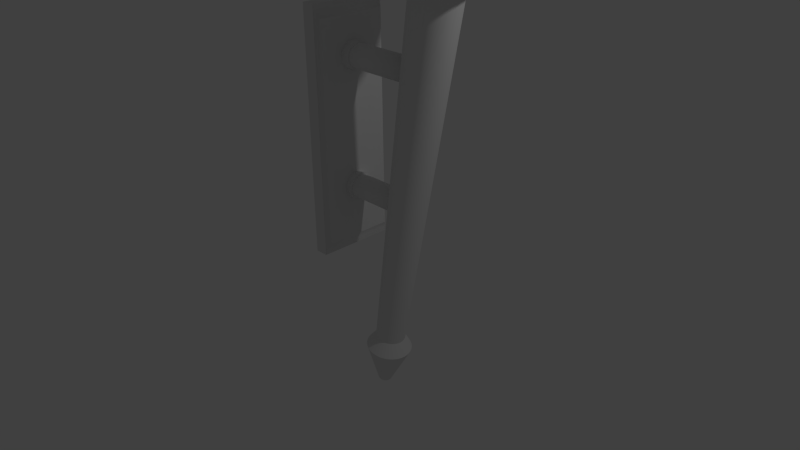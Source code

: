 # Source: wall_sconce.blend  (saved by Blender 2.76.0; exported with 4.5.12 LTS)
import bpy
from mathutils import Matrix  # noqa: F401  (used for matrix-valued properties, if any)

bpy.ops.wm.read_factory_settings(use_empty=True)
scene = bpy.context.scene
scene.name = 'Scene'

# ---- collections
col_collection_1 = bpy.data.collections.new('Collection 1'); scene.collection.children.link(col_collection_1)

# ---- materials (node trees are filled in below, after node groups)
mat_material = bpy.data.materials.new('Material')
mat_material.alpha_threshold = 0.0
mat_material.use_transparent_shadow = False
mat_material.roughness = 0.5
mat_material.line_color = (0.0, 0.0, 0.0, 1.0)

# ---- node groups
ng_auto_smooth = bpy.data.node_groups.new('Auto Smooth', 'GeometryNodeTree')
_s = ng_auto_smooth.interface.new_socket(name='Geometry', in_out='OUTPUT', socket_type='NodeSocketGeometry')
_s = ng_auto_smooth.interface.new_socket(name='Geometry', in_out='INPUT', socket_type='NodeSocketGeometry')
_s = ng_auto_smooth.interface.new_socket(name='Angle', in_out='INPUT', socket_type='NodeSocketFloat')
_s.subtype = 'ANGLE'
_s.min_value = 0.0
_s.max_value = 3.142
ng_auto_smooth.is_modifier = True
_N = ng_auto_smooth.nodes; _L = ng_auto_smooth.links
n0 = _N.new('NodeGroupOutput'); n0.name = 'Group Output'; n0.location = (480, -100)
n1 = _N.new('NodeGroupInput'); n1.name = 'Group Input'; n1.location = (-420, -300)
n2 = _N.new('NodeGroupInput'); n2.name = 'Group Input.001'; n2.location = (-60, -100)
n3 = _N.new('GeometryNodeSetShadeSmooth'); n3.name = 'Set Shade Smooth'; n3.location = (120, -100)
n3.domain = 'EDGE'
n4 = _N.new('GeometryNodeSetShadeSmooth'); n4.name = 'Set Shade Smooth.001'; n4.location = (300, -100)
n5 = _N.new('GeometryNodeInputMeshEdgeAngle'); n5.name = 'Edge Angle'; n5.location = (-420, -220)
n6 = _N.new('GeometryNodeInputEdgeSmooth'); n6.name = 'Is Edge Smooth'; n6.location = (-60, -160)
n7 = _N.new('GeometryNodeInputShadeSmooth'); n7.name = 'Is Face Smooth'; n7.location = (-240, -340)
n8 = _N.new('FunctionNodeBooleanMath'); n8.name = 'Boolean Math'; n8.location = (-60, -220)
n9 = _N.new('FunctionNodeCompare'); n9.name = 'Compare'; n9.location = (-240, -180)
n9.operation = 'LESS_EQUAL'
_L.new(n5.outputs[0], n9.inputs[0])
_L.new(n4.outputs[0], n0.inputs[0])
_L.new(n1.outputs[1], n9.inputs[1])
_L.new(n9.outputs[0], n8.inputs[0])
_L.new(n7.outputs[0], n8.inputs[1])
_L.new(n2.outputs[0], n3.inputs[0])
_L.new(n6.outputs[0], n3.inputs[1])
_L.new(n3.outputs[0], n4.inputs[0])
_L.new(n8.outputs[0], n3.inputs[2])
n0.is_active_output = True

# ---- material node trees

# ---- world
world_world = bpy.data.worlds.new('World'); scene.world = world_world
world_world.color = (0.05088, 0.05088, 0.05088)
world_world.use_sun_shadow = False
world_world.sun_shadow_jitter_overblur = 0.0
world_world.cycles.sampling_method = 'MANUAL'
world_world.cycles.sample_map_resolution = 256

# ---- cameras
cam_camera = bpy.data.cameras.new('Camera')
cam_camera.clip_end = 100.0
cam_camera.lens = 35.0
cam_camera.sensor_width = 32.0
cam_camera.sensor_height = 18.0
cam_camera.ortho_scale = 7.314
cam_camera.dof.focus_distance = 0.0
cam_camera.dof.aperture_fstop = 128.0

# ---- lights
light_lamp = bpy.data.lights.new('Lamp', 'POINT')
light_lamp.transmission_factor = 0.0
light_lamp.cutoff_distance = 30.0
light_lamp.energy = 100.0
light_lamp.shadow_buffer_clip_start = 1.001
light_lamp.shadow_soft_size = 0.1
light_lamp.shadow_maximum_resolution = 0.006
light_lamp.use_absolute_resolution = True
light_lamp.cycles.use_multiple_importance_sampling = False

# ---- meshes
me_cube = bpy.data.meshes.new('Cube')
me_cube.from_pydata([(0.004979, 0.5057, -1.586), (0.004979, -0.5057, -1.586), (-0.1703, -0.5057, -1.586), (-0.1703, 0.5057, -1.586), (0.004979, 0.5057, 1.586), (0.004978, -0.5057, 1.586), (-0.1703, -0.5057, 1.586), (-0.1703, 0.5057, 1.586), (0.672, 0.2942, -2.898), (0.6144, 0.3, -2.888), (0.6441, 0.1934, -2.719), (1.504, 0.3127, 2.159), (0.6813, 0.1897, -2.726), (1.564, 0.3067, 2.149), (0.717, 0.1787, -2.732), (1.622, 0.2889, 2.138), (0.7499, 0.1608, -2.738), (1.675, 0.26, 2.129), (0.7788, 0.1368, -2.743), (1.722, 0.2211, 2.121), (0.8025, 0.1075, -2.747), (1.76, 0.1737, 2.114), (0.8201, 0.07402, -2.75), (1.789, 0.1197, 2.109), (0.8309, 0.03774, -2.752), (1.806, 0.061, 2.106), (0.8346, 2.577e-07, -2.753), (1.812, 2.309e-07, 2.105), (0.8309, -0.03774, -2.752), (1.806, -0.061, 2.106), (0.8201, -0.07402, -2.75), (1.789, -0.1197, 2.109), (0.8025, -0.1075, -2.747), (1.76, -0.1737, 2.114), (0.7788, -0.1368, -2.743), (1.722, -0.2211, 2.121), (0.7499, -0.1608, -2.738), (1.675, -0.26, 2.129), (0.717, -0.1787, -2.732), (1.622, -0.2889, 2.138), (0.6813, -0.1897, -2.726), (1.564, -0.3067, 2.149), (0.6441, -0.1934, -2.719), (1.504, -0.3127, 2.159), (0.6069, -0.1897, -2.713), (1.444, -0.3067, 2.17), (0.5712, -0.1787, -2.706), (1.386, -0.2889, 2.18), (0.5383, -0.1608, -2.701), (1.333, -0.26, 2.189), (0.5094, -0.1368, -2.696), (1.287, -0.2211, 2.197), (0.4857, -0.1075, -2.691), (1.248, -0.1737, 2.204), (0.4681, -0.07402, -2.688), (1.22, -0.1197, 2.209), (0.4573, -0.03774, -2.686), (1.202, -0.061, 2.212), (0.4536, 4.298e-07, -2.686), (1.196, 5.093e-07, 2.213), (0.4573, 0.03774, -2.686), (1.202, 0.061, 2.212), (0.4681, 0.07402, -2.688), (1.22, 0.1197, 2.209), (0.4857, 0.1075, -2.691), (1.248, 0.1737, 2.204), (0.5094, 0.1368, -2.696), (1.287, 0.2211, 2.197), (0.5383, 0.1608, -2.701), (1.333, 0.26, 2.189), (0.5712, 0.1787, -2.706), (1.386, 0.2889, 2.18), (0.6069, 0.1897, -2.713), (1.444, 0.3067, 2.17), (0.7274, 0.2771, -2.908), (0.7785, 0.2494, -2.917), (0.8233, 0.2121, -2.925), (0.86, 0.1666, -2.931), (0.8873, 0.1148, -2.936), (0.9041, 0.05852, -2.939), (0.9098, 2.337e-07, -2.94), (0.9041, -0.05852, -2.939), (0.8873, -0.1148, -2.936), (0.86, -0.1666, -2.931), (0.8233, -0.2121, -2.925), (0.7785, -0.2494, -2.917), (0.7274, -0.2771, -2.908), (0.672, -0.2942, -2.898), (0.6144, -0.3, -2.888), (0.5568, -0.2942, -2.878), (0.5014, -0.2771, -2.868), (0.4503, -0.2494, -2.859), (0.4055, -0.2121, -2.851), (0.3688, -0.1666, -2.845), (0.3415, -0.1148, -2.84), (0.3247, -0.05852, -2.837), (0.319, 5.007e-07, -2.836), (0.3247, 0.05852, -2.837), (0.3415, 0.1148, -2.84), (0.3688, 0.1666, -2.845), (0.4055, 0.2121, -2.851), (0.4503, 0.2494, -2.859), (0.5014, 0.2771, -2.868), (0.5568, 0.2942, -2.878), (0.4974, 0.08565, -3.453), (0.5141, 0.08733, -3.456), (0.4812, 0.08068, -3.451), (0.4664, 0.07261, -3.448), (0.4533, 0.06175, -3.446), (0.4426, 0.04852, -3.444), (0.4347, 0.03342, -3.442), (0.4298, 0.01704, -3.442), (0.4281, 3.626e-07, -3.441), (0.4298, -0.01704, -3.442), (0.4347, -0.03342, -3.442), (0.4426, -0.04852, -3.444), (0.4533, -0.06175, -3.446), (0.4664, -0.07261, -3.448), (0.4812, -0.08068, -3.451), (0.4974, -0.08565, -3.453), (0.5141, -0.08733, -3.456), (0.5309, -0.08565, -3.459), (0.5471, -0.08068, -3.462), (0.5619, -0.07261, -3.465), (0.575, -0.06175, -3.467), (0.5857, -0.04852, -3.469), (0.5936, -0.03342, -3.47), (0.5985, -0.01704, -3.471), (0.6001, 2.849e-07, -3.472), (0.5985, 0.01704, -3.471), (0.5936, 0.03342, -3.47), (0.5857, 0.04852, -3.469), (0.575, 0.06175, -3.467), (0.5619, 0.07261, -3.465), (0.5471, 0.08068, -3.462), (0.5309, 0.08565, -3.459), (1.649, 0.6156, 2.277), (1.529, 0.6276, 2.298), (1.765, 0.5799, 2.256), (1.872, 0.5219, 2.237), (1.966, 0.4438, 2.221), (2.043, 0.3487, 2.207), (2.1, 0.2402, 2.197), (2.135, 0.1224, 2.191), (2.147, 1.548e-07, 2.189), (2.135, -0.1224, 2.191), (2.1, -0.2402, 2.197), (2.043, -0.3487, 2.207), (1.966, -0.4438, 2.221), (1.872, -0.5219, 2.237), (1.765, -0.5799, 2.256), (1.649, -0.6156, 2.277), (1.529, -0.6276, 2.298), (1.408, -0.6156, 2.319), (1.292, -0.5799, 2.34), (1.185, -0.5219, 2.358), (1.092, -0.4438, 2.375), (1.015, -0.3487, 2.389), (0.9578, -0.2402, 2.399), (0.9226, -0.1224, 2.405), (0.9107, 7.135e-07, 2.407), (0.9226, 0.1224, 2.405), (0.9578, 0.2402, 2.399), (1.015, 0.3487, 2.389), (1.092, 0.4438, 2.375), (1.185, 0.5219, 2.358), (1.292, 0.5799, 2.34), (1.408, 0.6156, 2.319), (1.619, 0.5809, 2.143), (1.505, 0.5923, 2.163), (1.728, 0.5472, 2.123), (1.829, 0.4925, 2.105), (1.917, 0.4188, 2.09), (1.99, 0.3291, 2.077), (2.044, 0.2267, 2.068), (2.077, 0.1155, 2.062), (2.088, 1.656e-07, 2.06), (2.077, -0.1155, 2.062), (2.044, -0.2267, 2.068), (1.99, -0.3291, 2.077), (1.917, -0.4188, 2.09), (1.829, -0.4925, 2.105), (1.728, -0.5472, 2.123), (1.619, -0.5809, 2.143), (1.505, -0.5923, 2.163), (1.391, -0.5809, 2.183), (1.282, -0.5472, 2.202), (1.181, -0.4925, 2.22), (1.092, -0.4188, 2.235), (1.02, -0.3291, 2.248), (0.966, -0.2267, 2.258), (0.9328, -0.1155, 2.263), (0.9216, 6.928e-07, 2.265), (0.9328, 0.1156, 2.263), (0.966, 0.2267, 2.258), (1.02, 0.3291, 2.248), (1.092, 0.4188, 2.235), (1.181, 0.4925, 2.22), (1.282, 0.5472, 2.202), (1.391, 0.5809, 2.183), (1.651, 0.6251, 2.273), (1.528, 0.6373, 2.294), (1.768, 0.5888, 2.252), (1.877, 0.5299, 2.233), (1.972, 0.4507, 2.216), (2.05, 0.3541, 2.202), (2.108, 0.2439, 2.192), (2.144, 0.1243, 2.186), (2.156, 1.548e-07, 2.184), (2.144, -0.1243, 2.186), (2.108, -0.2439, 2.192), (2.05, -0.3541, 2.202), (1.972, -0.4507, 2.216), (1.877, -0.5299, 2.233), (1.768, -0.5888, 2.252), (1.651, -0.6251, 2.273), (1.528, -0.6373, 2.294), (1.406, -0.6251, 2.316), (1.288, -0.5888, 2.337), (1.179, -0.5299, 2.356), (1.084, -0.4507, 2.373), (1.006, -0.3541, 2.386), (0.9483, -0.2439, 2.397), (0.9126, -0.1243, 2.403), (0.9005, 7.221e-07, 2.405), (0.9126, 0.1243, 2.403), (0.9483, 0.2439, 2.397), (1.006, 0.3541, 2.386), (1.084, 0.4507, 2.373), (1.179, 0.5299, 2.356), (1.288, 0.5888, 2.337), (1.406, 0.6251, 2.316), (1.68, 0.6156, 2.45), (1.559, 0.6276, 2.471), (1.796, 0.5799, 2.429), (1.903, 0.5219, 2.411), (1.996, 0.4438, 2.394), (2.073, 0.3487, 2.381), (2.13, 0.2402, 2.37), (2.166, 0.1224, 2.364), (2.177, 1.548e-07, 2.362), (2.166, -0.1224, 2.364), (2.13, -0.2402, 2.37), (2.073, -0.3487, 2.381), (1.996, -0.4438, 2.394), (1.903, -0.5219, 2.411), (1.796, -0.5799, 2.429), (1.68, -0.6156, 2.45), (1.559, -0.6276, 2.471), (1.439, -0.6156, 2.492), (1.323, -0.5799, 2.513), (1.216, -0.5219, 2.532), (1.122, -0.4438, 2.548), (1.045, -0.3487, 2.562), (0.9883, -0.2402, 2.572), (0.9531, -0.1224, 2.578), (0.9412, 7.135e-07, 2.58), (0.9531, 0.1224, 2.578), (0.9883, 0.2402, 2.572), (1.045, 0.3487, 2.562), (1.122, 0.4438, 2.548), (1.216, 0.5219, 2.532), (1.323, 0.5799, 2.513), (1.439, 0.6156, 2.492), (2.109, -0.3728, 2.374), (2.17, -0.2568, 2.364), (2.207, -0.1309, 2.357), (2.22, 1.466e-07, 2.355), (2.207, 0.1309, 2.357), (2.17, 0.2568, 2.364), (1.559, 0.671, 2.471), (2.109, 0.3728, 2.374), (1.43, 0.6581, 2.494), (2.027, 0.4744, 2.389), (1.306, 0.6199, 2.516), (1.926, 0.5579, 2.406), (1.092, 0.4744, 2.554), (1.192, 0.5579, 2.536), (1.688, 0.6581, 2.448), (1.812, 0.6199, 2.427), (2.027, -0.4744, 2.389), (1.926, -0.5579, 2.406), (1.812, -0.6199, 2.427), (1.688, -0.6581, 2.448), (1.559, -0.671, 2.471), (1.43, -0.6581, 2.494), (1.306, -0.6199, 2.516), (1.192, -0.5579, 2.536), (1.092, -0.4744, 2.554), (1.01, -0.3728, 2.568), (0.9489, -0.2568, 2.579), (0.9113, -0.1309, 2.585), (0.8986, 7.438e-07, 2.588), (0.9113, 0.1309, 2.585), (0.9489, 0.2568, 2.579), (1.01, 0.3728, 2.568), (2.229, 0.5219, 4.263), (2.102, 0.5799, 4.164), (2.323, 0.4438, 4.247), (2.379, 0.3487, 4.115), (2.492, -0.1224, 4.217), (2.483, 1.548e-07, 4.097), (2.457, -0.2402, 4.223), (2.379, -0.3487, 4.115), (1.886, -0.6276, 4.324), (1.986, -0.6156, 4.184), (1.765, -0.6156, 4.345), (1.629, -0.5799, 4.247), (1.315, -0.2402, 4.425), (1.351, -0.3487, 4.296), (1.28, -0.1224, 4.431), (1.247, 7.135e-07, 4.315), (1.449, 0.4438, 4.401), (1.351, 0.3487, 4.296), (1.543, 0.5219, 4.384), (1.629, 0.5799, 4.247), (2.415, -0.3728, 4.109), (2.496, -0.2568, 4.216), (2.534, -0.1309, 4.21), (2.526, 1.466e-07, 4.089), (2.415, 0.3728, 4.109), (2.353, 0.4744, 4.242), (1.612, 0.6199, 4.25), (2.253, 0.5579, 4.259), (1.419, 0.4744, 4.406), (1.519, 0.5579, 4.389), (2.118, 0.6199, 4.161), (1.886, -0.671, 4.324), (1.994, -0.6581, 4.183), (1.757, -0.6581, 4.347), (1.612, -0.6199, 4.25), (1.276, -0.2568, 4.432), (1.316, -0.3728, 4.303), (1.238, -0.1309, 4.438), (1.204, 7.438e-07, 4.322), (1.316, 0.3728, 4.303), (1.903, 0.6459, 3.679), (1.776, 0.6586, 3.701), (2.024, 0.6085, 3.657), (2.137, 0.5476, 3.637), (2.235, 0.4657, 3.62), (2.315, 0.3659, 3.606), (2.375, 0.252, 3.595), (2.412, 0.1285, 3.589), (2.425, 1.498e-07, 3.587), (2.412, -0.1285, 3.589), (2.375, -0.252, 3.595), (2.315, -0.3659, 3.606), (2.235, -0.4657, 3.62), (2.137, -0.5476, 3.637), (2.024, -0.6085, 3.657), (1.903, -0.6459, 3.679), (1.776, -0.6586, 3.701), (1.65, -0.6459, 3.723), (1.528, -0.6085, 3.745), (1.416, -0.5476, 3.764), (1.318, -0.4657, 3.782), (1.237, -0.3659, 3.796), (1.177, -0.252, 3.807), (1.14, -0.1285, 3.813), (1.128, 7.36e-07, 3.815), (1.14, 0.1285, 3.813), (1.177, 0.252, 3.807), (1.237, 0.3659, 3.796), (1.318, 0.4657, 3.782), (1.416, 0.5476, 3.764), (1.528, 0.6085, 3.745), (1.65, 0.6459, 3.723), (2.346, -0.3659, 3.779), (2.406, -0.252, 3.768), (2.443, -0.1285, 3.762), (2.455, 1.498e-07, 3.76), (2.443, 0.1285, 3.762), (2.406, 0.252, 3.768), (1.807, 0.6586, 3.874), (2.346, 0.3659, 3.779), (1.68, 0.6459, 3.896), (2.265, 0.4657, 3.793), (1.559, 0.6085, 3.918), (2.167, 0.5476, 3.811), (1.348, 0.4657, 3.955), (1.446, 0.5476, 3.938), (1.933, 0.6459, 3.852), (2.055, 0.6085, 3.83), (2.265, -0.4657, 3.793), (2.167, -0.5476, 3.811), (2.055, -0.6085, 3.83), (1.933, -0.6459, 3.852), (1.807, -0.6586, 3.874), (1.68, -0.6459, 3.896), (1.559, -0.6085, 3.918), (1.446, -0.5476, 3.938), (1.348, -0.4657, 3.955), (1.267, -0.3659, 3.969), (1.207, -0.252, 3.98), (1.171, -0.1285, 3.986), (1.158, 7.36e-07, 3.989), (1.171, 0.1285, 3.986), (1.207, 0.252, 3.98), (1.267, 0.3659, 3.969), (1.173, -0.2667, 3.986), (1.142, -0.2667, 3.813), (1.236, -0.3872, 3.975), (1.206, -0.3872, 3.802), (1.321, -0.4928, 3.96), (1.291, -0.4928, 3.786), (1.425, -0.5795, 3.941), (1.395, -0.5795, 3.768), (1.544, -0.6439, 3.92), (1.514, -0.6439, 3.747), (1.673, -0.6835, 3.898), (1.642, -0.6835, 3.725), (1.807, -0.6969, 3.874), (1.776, -0.6969, 3.701), (1.941, -0.6835, 3.851), (1.91, -0.6835, 3.677), (1.91, 0.6835, 3.677), (1.776, 0.6969, 3.701), (2.039, 0.6439, 3.655), (2.157, 0.5795, 3.634), (2.261, 0.4928, 3.615), (2.347, 0.3872, 3.6), (2.41, 0.2667, 3.589), (2.449, 0.136, 3.582), (2.463, 1.401e-07, 3.58), (2.449, -0.136, 3.582), (2.41, -0.2667, 3.589), (2.347, -0.3872, 3.6), (2.261, -0.4928, 3.615), (2.157, -0.5795, 3.634), (2.039, -0.6439, 3.655), (1.103, -0.136, 3.82), (1.09, 7.604e-07, 3.822), (1.103, 0.136, 3.82), (1.142, 0.2667, 3.813), (1.206, 0.3872, 3.802), (1.291, 0.4928, 3.786), (1.395, 0.5795, 3.768), (1.514, 0.6439, 3.747), (1.642, 0.6835, 3.725), (2.069, -0.6439, 3.828), (2.188, -0.5795, 3.807), (2.292, -0.4928, 3.789), (2.377, -0.3872, 3.774), (2.441, -0.2667, 3.762), (1.941, 0.6835, 3.851), (1.807, 0.6969, 3.874), (2.069, 0.6439, 3.828), (2.188, 0.5795, 3.807), (2.292, 0.4928, 3.789), (2.377, 0.3872, 3.774), (2.441, 0.2667, 3.762), (2.48, 0.136, 3.755), (2.493, 1.401e-07, 3.753), (2.48, -0.136, 3.755), (1.134, -0.136, 3.993), (1.12, 7.604e-07, 3.995), (1.134, 0.136, 3.993), (1.173, 0.2667, 3.986), (1.236, 0.3872, 3.975), (1.321, 0.4928, 3.96), (1.425, 0.5795, 3.941), (1.544, 0.6439, 3.92), (1.673, 0.6835, 3.898), (0.06835, 0.4535, -1.422), (0.06835, -0.4535, -1.422), (0.06835, 0.4535, 1.422), (0.06835, -0.4535, 1.422), (1.124, 0.1545, 0.9333), (0.0516, 0.1545, 0.9333), (0.0516, 0.1545, -0.7311), (1.124, 0.1545, -0.7311), (0.0516, 0.1428, -0.7903), (1.124, 0.1428, -0.7903), (0.0516, 0.1093, -0.8404), (1.124, 0.1093, -0.8404), (0.0516, 0.05914, -0.8739), (1.124, 0.05914, -0.8739), (0.0516, -2.316e-08, -0.8857), (1.124, -2.316e-08, -0.8857), (0.0516, -0.05914, -0.8739), (1.124, -0.05914, -0.8739), (0.0516, -0.1093, -0.8404), (1.124, -0.1093, -0.8404), (0.0516, -0.1428, -0.7903), (1.124, -0.1428, -0.7903), (0.0516, -0.1545, -0.7311), (1.124, -0.1545, -0.7311), (0.0516, -0.1428, -0.672), (1.124, -0.1428, -0.672), (0.0516, -0.1093, -0.6219), (1.124, -0.1093, -0.6219), (0.0516, -0.05914, -0.5884), (1.124, -0.05914, -0.5884), (0.0516, -1.456e-08, -0.5766), (1.124, -1.456e-08, -0.5766), (0.0516, 0.05914, -0.5884), (1.124, 0.05914, -0.5884), (0.0516, 0.1093, -0.6219), (1.124, 0.1093, -0.6219), (0.0516, 0.1428, -0.672), (1.124, 0.1428, -0.672), (0.0516, 0.1428, 0.8741), (1.124, 0.1428, 0.8741), (0.0516, 0.1093, 0.824), (1.124, 0.1093, 0.824), (0.0516, 0.05914, 0.7905), (1.124, 0.05914, 0.7905), (0.0516, -2.316e-08, 0.7787), (1.124, -2.316e-08, 0.7787), (0.0516, -0.05914, 0.7905), (1.124, -0.05914, 0.7905), (0.0516, -0.1093, 0.824), (1.124, -0.1093, 0.824), (0.0516, -0.1428, 0.8741), (1.124, -0.1428, 0.8741), (0.0516, -0.1545, 0.9333), (1.124, -0.1545, 0.9333), (0.0516, -0.1428, 0.9924), (1.124, -0.1428, 0.9924), (0.0516, -0.1093, 1.043), (1.124, -0.1093, 1.043), (0.0516, -0.05914, 1.076), (1.124, -0.05914, 1.076), (0.0516, -1.456e-08, 1.088), (1.124, -1.456e-08, 1.088), (0.0516, 0.05914, 1.076), (1.124, 0.05914, 1.076), (0.0516, 0.1093, 1.043), (1.124, 0.1093, 1.043), (0.0516, 0.1428, 0.9924), (1.124, 0.1428, 0.9924), (0.9342, -0.2631, 2.579), (0.9029, -0.2631, 2.406), (0.9968, -0.3819, 2.568), (0.9655, -0.3819, 2.395), (1.081, -0.4861, 2.554), (1.05, -0.4861, 2.38), (1.184, -0.5716, 2.536), (1.152, -0.5716, 2.363), (1.301, -0.6351, 2.516), (1.269, -0.6351, 2.343), (1.428, -0.6743, 2.494), (1.396, -0.6743, 2.321), (1.56, -0.6875, 2.471), (1.528, -0.6875, 2.298), (1.692, -0.6743, 2.448), (1.66, -0.6743, 2.275), (1.66, 0.6743, 2.275), (1.528, 0.6875, 2.298), (1.788, 0.6351, 2.253), (1.905, 0.5716, 2.233), (2.007, 0.4861, 2.216), (2.091, 0.3819, 2.201), (2.154, 0.2631, 2.19), (2.192, 0.1341, 2.184), (2.205, 1.431e-07, 2.181), (2.192, -0.1341, 2.184), (2.154, -0.2631, 2.19), (2.091, -0.3819, 2.201), (2.007, -0.4861, 2.216), (1.905, -0.5716, 2.233), (1.788, -0.6351, 2.253), (0.8644, -0.1341, 2.412), (0.8514, 7.55e-07, 2.414), (0.8644, 0.1341, 2.412), (0.9029, 0.2631, 2.406), (0.9655, 0.3819, 2.395), (1.05, 0.4861, 2.38), (1.152, 0.5716, 2.363), (1.269, 0.6351, 2.343), (1.396, 0.6743, 2.321), (1.819, -0.6351, 2.427), (1.936, -0.5716, 2.406), (2.038, -0.4861, 2.389), (2.123, -0.3819, 2.374), (2.185, -0.2631, 2.364), (1.692, 0.6743, 2.448), (1.56, 0.6875, 2.471), (1.819, 0.6351, 2.427), (1.936, 0.5716, 2.406), (2.038, 0.4861, 2.389), (2.123, 0.3819, 2.374), (2.185, 0.2631, 2.364), (2.224, 0.1341, 2.357), (2.237, 1.431e-07, 2.355), (2.224, -0.1341, 2.357), (0.8957, -0.1341, 2.585), (0.8827, 7.55e-07, 2.588), (0.8957, 0.1341, 2.585), (0.9342, 0.2631, 2.579), (0.9968, 0.3819, 2.568), (1.081, 0.4861, 2.554), (1.184, 0.5716, 2.536), (1.301, 0.6351, 2.516), (1.428, 0.6743, 2.494), (0.02739, -0.4781, 1.499), (0.02739, 0.4781, 1.499), (0.02739, -0.4781, -1.499), (0.02739, 0.4781, -1.499), (0.04975, -0.4632, 1.453), (0.04975, -0.4632, -1.453), (0.04975, 0.4632, 1.453), (0.04975, 0.4632, -1.453), (0.1815, -0.1093, 1.043), (0.1815, -0.05914, 0.7905), (0.1815, -2.316e-08, 0.7787), (0.1815, -0.1428, 0.9924), (0.1815, 0.05914, 0.7905), (0.1815, -0.1545, 0.9333), (0.1815, 0.1093, 0.824), (0.1815, -0.1428, 0.8741), (0.1815, 0.1428, 0.8741), (0.1815, -0.1093, 0.824), (0.1815, 0.1545, 0.9333), (0.1815, -0.05914, 1.076), (0.1815, -1.456e-08, 1.088), (0.1815, 0.05914, 1.076), (0.1815, 0.1093, 1.043), (0.1815, 0.1428, 0.9924), (0.1541, 0.1545, -0.7311), (0.1541, 0.1428, -0.7903), (0.1541, 0.1093, -0.8404), (0.1541, 0.05914, -0.8739), (0.1541, -2.316e-08, -0.8857), (0.1541, -0.05914, -0.8739), (0.1541, -0.1093, -0.8404), (0.1541, -0.1428, -0.7903), (0.1541, -0.1545, -0.7311), (0.1541, -0.1428, -0.672), (0.1541, -0.1093, -0.6219), (0.1541, -0.05914, -0.5884), (0.1541, -1.456e-08, -0.5766), (0.1541, 0.05914, -0.5884), (0.1541, 0.1093, -0.6219), (0.1541, 0.1428, -0.672), (0.0516, -0.1252, 1.058), (0.0516, -0.06775, 1.097), (0.1815, -0.1252, 1.058), (0.0516, 0.177, -0.7311), (0.0516, 0.1636, -0.7989), (0.1815, -0.06775, 0.7697), (0.0516, -0.06775, 0.7697), (0.1541, 0.1636, -0.7989), (0.0516, 0.1252, -0.8563), (0.0516, -2.393e-08, 0.7562), (0.1541, 0.1252, -0.8563), (0.0516, -0.1636, 1.001), (0.0516, 0.06775, -0.8947), (0.1815, -2.393e-08, 0.7562), (0.1541, 0.06775, -0.8947), (0.1815, -0.1636, 1.001), (0.0516, -2.42e-08, -0.9082), (0.1541, -2.42e-08, -0.9082), (0.0516, -0.06775, -0.8947), (0.0516, 0.06775, 0.7697), (0.1541, -0.06775, -0.8947), (0.0516, -0.177, 0.9333), (0.0516, -0.1252, -0.8563), (0.1815, 0.06775, 0.7697), (0.1541, -0.1252, -0.8563), (0.1815, -0.177, 0.9333), (0.0516, -0.1636, -0.7989), (0.1541, -0.1636, -0.7989), (0.0516, -0.177, -0.7311), (0.0516, 0.1252, 0.8081), (0.1541, -0.177, -0.7311), (0.0516, -0.1636, 0.8655), (0.0516, -0.1636, -0.6634), (0.1815, 0.1252, 0.8081), (0.1541, -0.1636, -0.6634), (0.1815, -0.1636, 0.8655), (0.0516, -0.1252, -0.606), (0.1541, -0.1252, -0.606), (0.0516, -0.06775, -0.5676), (0.0516, 0.1636, 0.8655), (0.1541, -0.06775, -0.5676), (0.0516, -0.1252, 0.8081), (0.0516, -1.435e-08, -0.5541), (0.1815, 0.1636, 0.8655), (0.1541, -1.435e-08, -0.5541), (0.1815, -0.1252, 0.8081), (0.0516, 0.06775, -0.5676), (0.1541, 0.06775, -0.5676), (0.0516, 0.1252, -0.606), (0.1541, 0.1252, -0.606), (0.0516, 0.1636, -0.6634), (0.0516, 0.177, 0.9333), (0.1541, 0.1636, -0.6634), (0.1815, -0.06775, 1.097), (0.0516, -1.408e-08, 1.11), (0.1815, -1.408e-08, 1.11), (0.0516, 0.06775, 1.097), (0.1815, 0.06775, 1.097), (0.0516, 0.1252, 1.058), (0.1815, 0.1252, 1.058), (0.0516, 0.1636, 1.001), (0.1815, 0.1636, 1.001), (0.1815, 0.177, 0.9333), (0.1541, 0.177, -0.7311)], [], [(0, 1, 2, 3), (4, 7, 6, 5), (602, 600, 467, 466), (1, 5, 6, 2), (4, 0, 3, 7), (74, 75, 133, 134), (18, 20, 77, 76), (10, 11, 13, 12), (82, 83, 125, 126), (72, 10, 9, 103), (12, 13, 15, 14), (93, 94, 114, 115), (34, 36, 85, 84), (14, 15, 17, 16), (85, 86, 122, 123), (50, 52, 93, 92), (16, 17, 19, 18), (77, 78, 130, 131), (66, 68, 101, 100), (18, 19, 21, 20), (96, 97, 111, 112), (12, 14, 74, 8), (20, 21, 23, 22), (88, 89, 119, 120), (28, 30, 82, 81), (22, 23, 25, 24), (80, 81, 127, 128), (44, 46, 90, 89), (24, 25, 27, 26), (9, 8, 135, 105), (60, 62, 98, 97), (26, 27, 29, 28), (99, 100, 108, 109), (22, 24, 79, 78), (28, 29, 31, 30), (91, 92, 116, 117), (38, 40, 87, 86), (30, 31, 33, 32), (83, 84, 124, 125), (54, 56, 95, 94), (32, 33, 35, 34), (75, 76, 132, 133), (70, 72, 103, 102), (34, 35, 37, 36), (94, 95, 113, 114), (16, 18, 76, 75), (36, 37, 39, 38), (86, 87, 121, 122), (32, 34, 84, 83), (38, 39, 41, 40), (78, 79, 129, 130), (48, 50, 92, 91), (40, 41, 43, 42), (102, 103, 104, 106), (64, 66, 100, 99), (42, 43, 45, 44), (97, 98, 110, 111), (26, 28, 81, 80), (44, 45, 47, 46), (103, 9, 105, 104), (42, 44, 89, 88), (46, 47, 49, 48), (89, 90, 118, 119), (58, 60, 97, 96), (48, 49, 51, 50), (81, 82, 126, 127), (20, 22, 78, 77), (50, 51, 53, 52), (8, 74, 134, 135), (10, 12, 8, 9), (52, 53, 55, 54), (100, 101, 107, 108), (36, 38, 86, 85), (54, 55, 57, 56), (92, 93, 115, 116), (52, 54, 94, 93), (56, 57, 59, 58), (84, 85, 123, 124), (68, 70, 102, 101), (58, 59, 61, 60), (76, 77, 131, 132), (14, 16, 75, 74), (60, 61, 63, 62), (95, 96, 112, 113), (30, 32, 83, 82), (62, 63, 65, 64), (87, 88, 120, 121), (46, 48, 91, 90), (64, 65, 67, 66), (105, 135, 134, 133, 132, 131, 130, 129, 128, 127, 126, 125, 124, 123, 122, 121, 120, 119, 118, 117, 116, 115, 114, 113, 112, 111, 110, 109, 108, 107, 106, 104), (62, 64, 99, 98), (66, 67, 69, 68), (40, 42, 88, 87), (79, 80, 128, 129), (68, 69, 71, 70), (53, 51, 188, 189), (72, 73, 11, 10), (70, 71, 73, 72), (101, 102, 106, 107), (56, 58, 96, 95), (24, 26, 80, 79), (90, 91, 117, 118), (98, 99, 109, 110), (136, 137, 167, 166, 165, 164, 163, 162, 161, 160, 159, 158, 157, 156, 155, 154, 153, 152, 151, 150, 149, 148, 147, 146, 145, 144, 143, 142, 141, 140, 139, 138), (267, 266, 586, 585), (150, 151, 247, 246), (63, 61, 193, 194), (21, 19, 172, 173), (222, 221, 535, 533), (73, 71, 198, 199), (31, 29, 177, 178), (149, 150, 246, 245), (41, 39, 182, 183), (268, 267, 585, 584), (148, 149, 245, 244), (51, 49, 187, 188), (221, 220, 537, 535), (61, 59, 192, 193), (19, 17, 171, 172), (147, 148, 244, 243), (71, 69, 197, 198), (29, 27, 176, 177), (220, 219, 539, 537), (146, 147, 243, 242), (39, 37, 181, 182), (269, 268, 584, 583), (145, 146, 242, 241), (219, 218, 541, 539), (49, 47, 186, 187), (144, 145, 241, 240), (271, 269, 583, 582), (59, 57, 191, 192), (143, 144, 240, 239), (17, 15, 170, 171), (272, 270, 578, 595), (189, 188, 220, 221), (181, 180, 212, 213), (173, 172, 204, 205), (192, 191, 223, 224), (184, 183, 215, 216), (176, 175, 207, 208), (195, 194, 226, 227), (187, 186, 218, 219), (179, 178, 210, 211), (171, 170, 202, 203), (198, 197, 229, 230), (190, 189, 221, 222), (182, 181, 213, 214), (174, 173, 205, 206), (168, 169, 201, 200), (193, 192, 224, 225), (185, 184, 216, 217), (177, 176, 208, 209), (196, 195, 227, 228), (188, 187, 219, 220), (180, 179, 211, 212), (172, 171, 203, 204), (199, 198, 230, 231), (191, 190, 222, 223), (183, 182, 214, 215), (175, 174, 206, 207), (194, 193, 225, 226), (186, 185, 217, 218), (178, 177, 209, 210), (170, 168, 200, 202), (169, 199, 231, 201), (197, 196, 228, 229), (11, 73, 199, 169), (142, 143, 239, 238), (43, 41, 183, 184), (218, 217, 543, 541), (33, 31, 178, 179), (141, 142, 238, 237), (23, 21, 173, 174), (13, 11, 169, 168), (65, 63, 194, 195), (167, 137, 233, 263), (55, 53, 189, 190), (273, 271, 582, 581), (140, 141, 237, 236), (45, 43, 184, 185), (166, 167, 263, 262), (35, 33, 179, 180), (274, 272, 595, 594), (25, 23, 174, 175), (67, 65, 195, 196), (139, 140, 236, 235), (15, 13, 168, 170), (165, 166, 262, 261), (57, 55, 190, 191), (275, 273, 581, 580), (47, 45, 185, 186), (138, 139, 235, 234), (37, 35, 180, 181), (164, 165, 261, 260), (217, 216, 545, 543), (27, 25, 175, 176), (69, 67, 196, 197), (136, 138, 234, 232), (245, 246, 282, 281), (244, 245, 281, 280), (243, 244, 280, 264), (291, 290, 331, 333), (248, 249, 306, 304), (283, 247, 305, 328), (239, 240, 267, 268), (238, 239, 268, 269), (237, 238, 269, 271), (263, 233, 270, 272), (266, 267, 319, 318), (262, 263, 272, 274), (261, 262, 315, 314), (234, 235, 296, 297), (290, 289, 332, 331), (262, 274, 322, 315), (232, 234, 279, 278), (246, 247, 283, 282), (247, 248, 304, 305), (260, 261, 314, 312), (295, 259, 313, 335), (250, 251, 287, 286), (251, 252, 288, 287), (252, 253, 289, 288), (259, 260, 312, 313), (237, 271, 320, 299), (271, 273, 321, 320), (256, 257, 293, 292), (257, 258, 294, 293), (258, 259, 295, 294), (233, 232, 278, 270), (256, 292, 334, 311), (151, 152, 248, 247), (277, 274, 594, 593), (152, 153, 249, 248), (279, 275, 580, 579), (153, 154, 250, 249), (216, 215, 547, 545), (276, 277, 593, 592), (154, 155, 251, 250), (278, 279, 579, 577), (215, 214, 562, 547), (155, 156, 252, 251), (295, 276, 592, 591), (270, 278, 577, 578), (156, 157, 253, 252), (214, 213, 561, 562), (294, 295, 591, 590), (157, 158, 254, 253), (213, 212, 560, 561), (293, 294, 590, 589), (158, 159, 255, 254), (212, 211, 559, 560), (292, 293, 589, 588), (159, 160, 256, 255), (211, 210, 558, 559), (160, 161, 257, 256), (291, 292, 588, 587), (161, 162, 258, 257), (210, 209, 557, 558), (162, 163, 259, 258), (137, 136, 232, 233), (290, 291, 587, 532), (163, 164, 260, 259), (302, 303, 316, 317), (300, 302, 317, 318), (301, 300, 318, 319), (298, 299, 320, 321), (296, 298, 321, 323), (314, 315, 322, 325), (297, 296, 323, 326), (312, 314, 325, 324), (305, 304, 327, 328), (304, 306, 329, 327), (306, 307, 330, 329), (309, 308, 331, 332), (308, 310, 333, 331), (310, 311, 334, 333), (313, 312, 324, 335), (235, 236, 298, 296), (265, 266, 318, 317), (249, 250, 307, 306), (292, 291, 333, 334), (236, 237, 299, 298), (264, 265, 317, 316), (243, 264, 316, 303), (250, 286, 330, 307), (279, 234, 297, 326), (253, 254, 308, 309), (276, 295, 335, 324), (240, 241, 300, 301), (267, 240, 301, 319), (289, 253, 309, 332), (254, 255, 310, 308), (277, 276, 324, 325), (241, 242, 302, 300), (284, 283, 328, 327), (255, 256, 311, 310), (275, 279, 326, 323), (274, 277, 325, 322), (242, 243, 303, 302), (285, 284, 327, 329), (273, 275, 323, 321), (286, 285, 329, 330), (360, 396, 395, 359), (359, 395, 394, 358), (358, 394, 393, 357), (357, 393, 392, 356), (356, 392, 391, 355), (355, 391, 390, 354), (354, 390, 389, 353), (353, 389, 388, 352), (352, 388, 387, 351), (351, 387, 386, 350), (350, 386, 385, 349), (349, 385, 384, 348), (348, 384, 368, 347), (347, 368, 369, 346), (361, 397, 396, 360), (362, 398, 397, 361), (363, 399, 398, 362), (336, 382, 374, 337), (364, 380, 399, 363), (338, 383, 382, 336), (365, 381, 380, 364), (339, 379, 383, 338), (366, 378, 381, 365), (340, 377, 379, 339), (367, 376, 378, 366), (341, 375, 377, 340), (337, 374, 376, 367), (342, 373, 375, 341), (343, 372, 373, 342), (344, 371, 372, 343), (345, 370, 371, 344), (346, 369, 370, 345), (432, 431, 455, 456), (431, 401, 400, 455), (401, 403, 402, 400), (403, 405, 404, 402), (405, 407, 406, 404), (407, 409, 408, 406), (409, 411, 410, 408), (411, 413, 412, 410), (413, 415, 414, 412), (415, 430, 440, 414), (430, 429, 441, 440), (429, 428, 442, 441), (428, 427, 443, 442), (427, 426, 444, 443), (433, 432, 456, 457), (434, 433, 457, 458), (435, 434, 458, 459), (416, 417, 446, 445), (436, 435, 459, 460), (418, 416, 445, 447), (437, 436, 460, 461), (419, 418, 447, 448), (438, 437, 461, 462), (420, 419, 448, 449), (439, 438, 462, 463), (421, 420, 449, 450), (417, 439, 463, 446), (422, 421, 450, 451), (423, 422, 451, 452), (424, 423, 452, 453), (425, 424, 453, 454), (426, 425, 454, 444), (380, 381, 461, 460), (383, 379, 448, 447), (350, 349, 429, 430), (381, 378, 462, 461), (379, 377, 449, 448), (351, 350, 430, 415), (378, 376, 463, 462), (377, 375, 450, 449), (352, 351, 415, 413), (376, 374, 446, 463), (375, 373, 451, 450), (353, 352, 413, 411), (373, 372, 452, 451), (354, 353, 411, 409), (372, 371, 453, 452), (355, 354, 409, 407), (371, 370, 454, 453), (356, 355, 407, 405), (370, 369, 444, 454), (357, 356, 405, 403), (369, 368, 443, 444), (358, 357, 403, 401), (368, 384, 442, 443), (359, 358, 401, 431), (384, 385, 441, 442), (360, 359, 431, 432), (385, 386, 440, 441), (361, 360, 432, 433), (386, 387, 414, 440), (362, 361, 433, 434), (387, 388, 412, 414), (363, 362, 434, 435), (336, 337, 417, 416), (388, 389, 410, 412), (364, 363, 435, 436), (338, 336, 416, 418), (389, 390, 408, 410), (365, 364, 436, 437), (339, 338, 418, 419), (390, 391, 406, 408), (366, 365, 437, 438), (340, 339, 419, 420), (391, 392, 404, 406), (367, 366, 438, 439), (341, 340, 420, 421), (392, 393, 402, 404), (337, 367, 439, 417), (342, 341, 421, 422), (393, 394, 400, 402), (343, 342, 422, 423), (394, 395, 455, 400), (344, 343, 423, 424), (395, 396, 456, 455), (345, 344, 424, 425), (396, 397, 457, 456), (346, 345, 425, 426), (397, 398, 458, 457), (347, 346, 426, 427), (398, 399, 459, 458), (374, 382, 445, 446), (348, 347, 427, 428), (399, 380, 460, 459), (382, 383, 447, 445), (349, 348, 428, 429), (464, 466, 467, 465), (600, 601, 465, 467), (603, 602, 466, 464), (601, 603, 464, 465), (617, 527, 529, 618), (620, 471, 473, 621), (616, 525, 527, 617), (621, 473, 475, 622), (615, 523, 525, 616), (622, 475, 477, 623), (604, 521, 523, 615), (623, 477, 479, 624), (607, 519, 521, 604), (624, 479, 481, 625), (609, 517, 519, 607), (625, 481, 483, 626), (611, 515, 517, 609), (626, 483, 485, 627), (613, 513, 515, 611), (627, 485, 487, 628), (605, 511, 513, 613), (628, 487, 489, 629), (606, 509, 511, 605), (629, 489, 491, 630), (608, 507, 509, 606), (630, 491, 493, 631), (610, 505, 507, 608), (631, 493, 495, 632), (618, 529, 531, 619), (612, 503, 505, 610), (632, 495, 497, 633), (619, 531, 468, 614), (614, 468, 503, 612), (633, 497, 499, 634), (473, 471, 501, 499, 497, 495, 493, 491, 489, 487, 485, 483, 481, 479, 477, 475), (635, 501, 471, 620), (634, 499, 501, 635), (503, 468, 531, 529, 527, 525, 523, 521, 519, 517, 515, 513, 511, 509, 507, 505), (564, 563, 587, 588), (563, 533, 532, 587), (533, 535, 534, 532), (535, 537, 536, 534), (537, 539, 538, 536), (539, 541, 540, 538), (541, 543, 542, 540), (543, 545, 544, 542), (545, 547, 546, 544), (547, 562, 572, 546), (562, 561, 573, 572), (561, 560, 574, 573), (560, 559, 575, 574), (559, 558, 576, 575), (565, 564, 588, 589), (566, 565, 589, 590), (567, 566, 590, 591), (548, 549, 578, 577), (568, 567, 591, 592), (550, 548, 577, 579), (569, 568, 592, 593), (551, 550, 579, 580), (570, 569, 593, 594), (552, 551, 580, 581), (571, 570, 594, 595), (553, 552, 581, 582), (549, 571, 595, 578), (554, 553, 582, 583), (555, 554, 583, 584), (556, 555, 584, 585), (557, 556, 585, 586), (558, 557, 586, 576), (223, 222, 533, 563), (266, 265, 576, 586), (224, 223, 563, 564), (265, 264, 575, 576), (225, 224, 564, 565), (264, 280, 574, 575), (226, 225, 565, 566), (280, 281, 573, 574), (227, 226, 566, 567), (281, 282, 572, 573), (200, 201, 549, 548), (228, 227, 567, 568), (282, 283, 546, 572), (202, 200, 548, 550), (229, 228, 568, 569), (283, 284, 544, 546), (203, 202, 550, 551), (230, 229, 569, 570), (284, 285, 542, 544), (204, 203, 551, 552), (231, 230, 570, 571), (285, 286, 540, 542), (205, 204, 552, 553), (286, 287, 538, 540), (201, 231, 571, 549), (206, 205, 553, 554), (287, 288, 536, 538), (207, 206, 554, 555), (288, 289, 534, 536), (208, 207, 555, 556), (289, 290, 532, 534), (209, 208, 556, 557), (1, 0, 599, 598), (0, 4, 597, 599), (5, 1, 598, 596), (4, 5, 596, 597), (598, 599, 603, 601), (599, 597, 602, 603), (596, 598, 601, 600), (597, 596, 600, 602), (469, 530, 696, 687), (620, 621, 643, 699), (476, 474, 644, 648), (506, 504, 665, 655), (621, 622, 646, 643), (520, 518, 647, 636), (486, 484, 662, 664), (622, 623, 650, 646), (530, 528, 694, 696), (623, 624, 653, 650), (496, 494, 678, 682), (624, 625, 656, 653), (510, 508, 645, 642), (625, 626, 660, 656), (528, 526, 692, 694), (617, 618, 695, 693), (474, 472, 640, 644), (626, 627, 663, 660), (616, 617, 693, 691), (484, 482, 658, 662), (627, 628, 666, 663), (615, 616, 691, 689), (628, 629, 670, 666), (494, 492, 674, 678), (526, 524, 690, 692), (604, 615, 689, 638), (629, 630, 673, 670), (514, 512, 677, 667), (607, 604, 638, 651), (630, 631, 676, 673), (609, 607, 651, 661), (631, 632, 680, 676), (687, 698, 679, 675), (696, 697, 698, 687), (675, 679, 669, 665), (694, 695, 697, 696), (665, 669, 659, 655), (655, 659, 649, 645), (645, 649, 641, 642), (642, 641, 681, 677), (677, 681, 671, 667), (667, 671, 661, 657), (657, 661, 651, 647), (647, 651, 638, 636), (636, 638, 689, 637), (637, 689, 691, 690), (690, 691, 693, 692), (692, 693, 695, 694), (684, 685, 688, 686), (686, 688, 699, 639), (682, 683, 685, 684), (678, 680, 683, 682), (674, 676, 680, 678), (672, 673, 676, 674), (668, 670, 673, 672), (664, 666, 670, 668), (662, 663, 666, 664), (658, 660, 663, 662), (654, 656, 660, 658), (652, 653, 656, 654), (648, 650, 653, 652), (644, 646, 650, 648), (640, 643, 646, 644), (639, 699, 643, 640), (498, 496, 682, 684), (516, 514, 667, 657), (488, 486, 664, 668), (478, 476, 648, 652), (614, 612, 679, 698), (512, 510, 642, 677), (619, 614, 698, 697), (500, 498, 684, 686), (612, 610, 669, 679), (502, 469, 687, 675), (490, 488, 668, 672), (618, 619, 697, 695), (480, 478, 652, 654), (610, 608, 659, 669), (508, 506, 655, 645), (608, 606, 649, 659), (470, 500, 686, 639), (634, 635, 688, 685), (522, 520, 636, 637), (606, 605, 641, 649), (635, 620, 699, 688), (605, 613, 681, 641), (492, 490, 672, 674), (633, 634, 685, 683), (518, 516, 657, 647), (613, 611, 671, 681), (472, 470, 639, 640), (504, 502, 675, 665), (632, 633, 683, 680), (482, 480, 654, 658), (611, 609, 661, 671), (524, 522, 637, 690)])
me_cube.polygons.foreach_set('use_smooth', [1, 1, 1, 1, 1, 1, 1, 1, 1, 1, 1, 1, 1, 1, 1, 1, 1, 1, 1, 1, 1, 1, 1, 1, 1, 1, 1, 1, 1, 1, 1, 1, 1, 1, 1, 1, 1, 1, 1, 1, 1, 1, 1, 1, 1, 1, 1, 1, 1, 1, 1, 1, 1, 1, 1, 1, 1, 1, 1, 1, 1, 1, 1, 1, 1, 1, 1, 1, 1, 1, 1, 1, 1, 1, 1, 1, 1, 1, 1, 1, 1, 1, 1, 1, 1, 1, 1, 1, 1, 1, 1, 1, 1, 1, 1, 1, 1, 1, 1, 1, 1, 1, 1, 1, 1, 1, 1, 1, 1, 1, 1, 1, 1, 1, 1, 1, 1, 1, 1, 1, 1, 1, 1, 1, 1, 1, 1, 1, 1, 1, 1, 1, 1, 1, 1, 1, 1, 1, 1, 1, 1, 1, 1, 1, 1, 1, 1, 1, 1, 1, 1, 1, 1, 1, 1, 1, 1, 1, 1, 1, 1, 1, 1, 1, 1, 1, 1, 1, 1, 1, 1, 1, 1, 1, 1, 1, 1, 1, 1, 1, 1, 1, 1, 1, 1, 1, 1, 1, 1, 1, 1, 1, 1, 1, 1, 1, 1, 1, 1, 1, 1, 1, 1, 1, 1, 1, 1, 1, 1, 1, 1, 1, 1, 1, 1, 1, 1, 1, 1, 1, 1, 1, 1, 1, 1, 1, 1, 1, 1, 1, 1, 1, 1, 1, 1, 1, 1, 1, 1, 1, 1, 1, 1, 1, 1, 1, 1, 1, 1, 1, 1, 1, 1, 1, 1, 1, 1, 1, 1, 1, 1, 1, 1, 1, 1, 1, 1, 1, 1, 1, 1, 1, 1, 1, 1, 1, 1, 1, 1, 1, 1, 1, 1, 1, 1, 1, 1, 1, 1, 1, 1, 1, 1, 1, 1, 1, 1, 1, 1, 1, 1, 1, 1, 1, 1, 1, 1, 1, 1, 1, 1, 1, 1, 1, 1, 1, 1, 1, 1, 1, 1, 1, 1, 1, 1, 1, 1, 1, 1, 1, 1, 1, 1, 1, 1, 1, 1, 1, 1, 1, 1, 1, 1, 1, 1, 1, 1, 1, 1, 1, 1, 1, 1, 1, 1, 1, 1, 1, 1, 1, 1, 1, 1, 1, 1, 1, 1, 1, 1, 1, 1, 1, 1, 1, 1, 1, 1, 1, 1, 1, 1, 1, 1, 1, 1, 1, 1, 1, 1, 1, 1, 1, 1, 1, 1, 1, 1, 1, 1, 1, 1, 1, 1, 1, 1, 1, 1, 1, 1, 1, 1, 1, 1, 1, 1, 1, 1, 1, 1, 1, 1, 1, 1, 1, 1, 1, 1, 1, 1, 1, 1, 1, 1, 1, 1, 1, 1, 1, 1, 1, 1, 1, 1, 1, 1, 1, 1, 1, 1, 1, 1, 1, 1, 1, 1, 1, 1, 1, 1, 1, 1, 1, 1, 1, 1, 1, 1, 1, 1, 1, 1, 1, 1, 1, 1, 1, 1, 1, 1, 1, 1, 1, 1, 1, 1, 1, 1, 1, 1, 1, 1, 1, 1, 1, 1, 1, 1, 1, 1, 1, 1, 1, 1, 1, 1, 1, 1, 1, 1, 1, 1, 1, 1, 1, 1, 1, 1, 1, 1, 1, 1, 1, 1, 1, 1, 1, 1, 1, 1, 1, 1, 1, 1, 1, 1, 1, 1, 1, 1, 1, 1, 0, 1, 0, 0, 1, 0, 0, 1, 0, 1, 0, 1, 0, 1, 0, 1, 0, 1, 1, 0, 1, 1, 1, 0, 0, 1, 1, 0, 1, 1, 1, 1, 1, 1, 1, 1, 1, 1, 1, 1, 1, 1, 1, 1, 1, 1, 1, 1, 1, 1, 1, 1, 1, 1, 1, 1, 1, 1, 1, 1, 1, 1, 1, 1, 0, 0, 0, 0, 1, 0, 1, 0, 1, 0, 0, 1, 0, 1, 0, 1, 0, 1, 0, 1, 1, 1, 0, 1, 0, 1, 0, 0, 1, 0, 1, 0])
_k = set([(0, 1), (0, 3), (0, 4), (1, 2), (1, 5), (2, 3), (2, 6), (3, 7), (4, 5), (4, 7), (5, 6), (6, 7), (8, 9), (8, 74), (9, 103), (10, 12), (10, 72), (11, 13), (11, 73), (12, 14), (13, 15), (14, 16), (15, 17), (16, 18), (17, 19), (18, 20), (19, 21), (20, 22), (21, 23), (22, 24), (23, 25), (24, 26), (25, 27), (26, 28), (27, 29), (28, 30), (29, 31), (30, 32), (31, 33), (32, 34), (33, 35), (34, 36), (35, 37), (36, 38), (37, 39), (38, 40), (39, 41), (40, 42), (41, 43), (42, 44), (43, 45), (44, 46), (45, 47), (46, 48), (47, 49), (48, 50), (49, 51), (50, 52), (51, 53), (52, 54), (53, 55), (54, 56), (55, 57), (56, 58), (57, 59), (58, 60), (59, 61), (60, 61), (60, 62), (60, 97), (61, 63), (62, 64), (63, 65), (64, 66), (65, 67), (66, 68), (67, 69), (68, 70), (69, 71), (70, 72), (71, 73), (74, 75), (75, 76), (76, 77), (77, 78), (78, 79), (79, 80), (80, 81), (81, 82), (82, 83), (83, 84), (84, 85), (85, 86), (86, 87), (87, 88), (88, 89), (89, 90), (90, 91), (91, 92), (92, 93), (93, 94), (94, 95), (95, 96), (96, 97), (97, 98), (97, 111), (98, 99), (99, 100), (100, 101), (101, 102), (102, 103), (104, 105), (104, 106), (105, 135), (106, 107), (107, 108), (108, 109), (109, 110), (110, 111), (111, 112), (112, 113), (113, 114), (114, 115), (115, 116), (116, 117), (117, 118), (118, 119), (119, 120), (120, 121), (121, 122), (122, 123), (123, 124), (124, 125), (125, 126), (126, 127), (127, 128), (128, 129), (129, 130), (130, 131), (131, 132), (132, 133), (133, 134), (134, 135), (136, 137), (136, 138), (137, 167), (138, 139), (139, 140), (140, 141), (141, 142), (142, 143), (143, 144), (144, 145), (145, 146), (146, 147), (147, 148), (148, 149), (149, 150), (150, 151), (151, 152), (152, 153), (153, 154), (154, 155), (155, 156), (156, 157), (157, 158), (158, 159), (159, 160), (160, 161), (160, 256), (161, 162), (161, 257), (162, 163), (163, 164), (164, 165), (165, 166), (166, 167), (168, 169), (168, 170), (169, 199), (170, 171), (171, 172), (172, 173), (173, 174), (174, 175), (175, 176), (176, 177), (177, 178), (178, 179), (179, 180), (180, 181), (181, 182), (182, 183), (183, 184), (184, 185), (185, 186), (186, 187), (187, 188), (188, 189), (189, 190), (190, 191), (191, 192), (192, 193), (193, 194), (193, 225), (194, 195), (195, 196), (196, 197), (197, 198), (198, 199), (200, 201), (200, 202), (201, 231), (202, 203), (203, 204), (204, 205), (205, 206), (206, 207), (207, 208), (208, 209), (209, 210), (210, 211), (211, 212), (212, 213), (213, 214), (214, 215), (215, 216), (216, 217), (217, 218), (218, 219), (219, 220), (220, 221), (221, 222), (222, 223), (223, 224), (224, 225), (225, 226), (226, 227), (227, 228), (228, 229), (229, 230), (230, 231), (232, 233), (232, 234), (232, 278), (233, 263), (233, 270), (234, 279), (234, 297), (237, 238), (237, 271), (237, 299), (238, 239), (238, 269), (239, 240), (239, 268), (240, 267), (240, 301), (243, 244), (243, 264), (243, 303), (244, 245), (244, 280), (245, 246), (245, 281), (246, 247), (246, 282), (247, 283), (247, 305), (250, 251), (250, 286), (250, 307), (251, 252), (251, 287), (252, 253), (252, 288), (253, 289), (253, 309), (256, 257), (256, 292), (256, 311), (257, 258), (257, 293), (258, 259), (258, 294), (259, 295), (259, 313), (262, 263), (262, 274), (262, 315), (263, 272), (264, 280), (264, 316), (267, 268), (267, 319), (268, 269), (269, 271), (270, 272), (270, 278), (271, 320), (272, 274), (274, 322), (278, 279), (279, 326), (280, 281), (281, 282), (282, 283), (283, 328), (286, 287), (286, 330), (287, 288), (288, 289), (289, 332), (292, 293), (292, 334), (293, 294), (293, 589), (294, 295), (295, 335), (296, 297), (296, 298), (296, 323), (297, 326), (298, 299), (298, 321), (299, 320), (300, 301), (300, 302), (300, 318), (301, 319), (302, 303), (302, 317), (303, 316), (304, 305), (304, 306), (304, 327), (305, 328), (306, 307), (306, 329), (307, 330), (308, 309), (308, 310), (308, 331), (309, 332), (310, 311), (310, 333), (311, 334), (312, 313), (312, 314), (312, 324), (313, 335), (314, 315), (314, 325), (315, 322), (316, 317), (317, 318), (318, 319), (320, 321), (321, 323), (322, 325), (323, 326), (324, 325), (324, 335), (327, 328), (327, 329), (329, 330), (331, 332), (331, 333), (333, 334), (336, 337), (336, 338), (337, 367), (338, 339), (339, 340), (340, 341), (341, 342), (342, 343), (343, 344), (344, 345), (345, 346), (346, 347), (347, 348), (348, 349), (349, 350), (350, 351), (351, 352), (352, 353), (353, 354), (354, 355), (355, 356), (356, 357), (357, 358), (358, 359), (359, 360), (360, 361), (361, 362), (362, 363), (363, 364), (364, 365), (365, 366), (366, 367), (368, 369), (368, 384), (369, 370), (370, 371), (371, 372), (372, 373), (373, 375), (374, 376), (374, 382), (375, 377), (376, 378), (377, 379), (378, 381), (379, 383), (380, 381), (380, 399), (382, 383), (384, 385), (385, 386), (386, 387), (387, 388), (388, 389), (389, 390), (390, 391), (391, 392), (392, 393), (393, 394), (394, 395), (395, 396), (396, 397), (397, 398), (398, 399), (400, 402), (400, 455), (401, 403), (401, 431), (402, 404), (403, 405), (404, 406), (405, 407), (406, 408), (407, 409), (408, 410), (409, 411), (410, 412), (411, 413), (412, 414), (413, 415), (414, 440), (415, 430), (416, 417), (416, 418), (417, 439), (418, 419), (419, 420), (420, 421), (421, 422), (422, 423), (423, 424), (424, 425), (425, 426), (426, 427), (427, 428), (428, 429), (429, 430), (431, 432), (432, 433), (433, 434), (434, 435), (435, 436), (436, 437), (437, 438), (438, 439), (440, 441), (441, 442), (442, 443), (443, 444), (444, 454), (445, 446), (445, 447), (446, 463), (447, 448), (448, 449), (449, 450), (450, 451), (451, 452), (452, 453), (453, 454), (455, 456), (456, 457), (457, 458), (458, 459), (459, 460), (460, 461), (461, 462), (462, 463), (464, 465), (464, 466), (465, 467), (466, 467), (532, 534), (532, 587), (533, 535), (533, 563), (534, 536), (535, 537), (536, 538), (537, 539), (538, 540), (539, 541), (540, 542), (541, 543), (542, 544), (543, 545), (544, 546), (545, 547), (546, 572), (547, 562), (548, 549), (548, 550), (549, 571), (550, 551), (551, 552), (552, 553), (553, 554), (554, 555), (555, 556), (556, 557), (557, 558), (558, 559), (559, 560), (560, 561), (561, 562), (563, 564), (564, 565), (565, 566), (565, 589), (566, 567), (567, 568), (568, 569), (569, 570), (570, 571), (572, 573), (573, 574), (574, 575), (575, 576), (576, 586), (577, 578), (577, 579), (578, 595), (579, 580), (580, 581), (581, 582), (582, 583), (583, 584), (584, 585), (585, 586), (587, 588), (588, 589), (589, 590), (590, 591), (591, 592), (592, 593), (593, 594), (594, 595), (604, 607), (604, 615), (605, 606), (605, 613), (606, 608), (607, 609), (608, 610), (609, 611), (610, 612), (611, 613), (612, 614), (614, 619), (615, 616), (616, 617), (617, 618), (618, 619), (620, 621), (620, 635), (621, 622), (622, 623), (623, 624), (624, 625), (625, 626), (626, 627), (627, 628), (628, 629), (629, 630), (630, 631), (631, 632), (632, 633), (633, 634), (634, 635), (638, 651), (638, 689), (641, 649), (641, 681), (643, 646), (643, 699), (646, 650), (649, 659), (650, 653), (651, 661), (653, 656), (656, 660), (659, 669), (660, 663), (661, 671), (663, 666), (666, 670), (669, 679), (670, 673), (671, 681), (673, 676), (676, 680), (679, 698), (680, 683), (683, 685), (685, 688), (688, 699), (689, 691), (691, 693), (693, 695), (695, 697), (697, 698)])
me_cube.attributes.new('sharp_edge', 'BOOLEAN', 'EDGE').data.foreach_set('value', [ (min(e.vertices), max(e.vertices)) in _k for e in me_cube.edges])
_uv = me_cube.uv_layers.new(name='UVMap')
_uv.uv.foreach_set('vector', [0.3041, 0.9085, 0.3041, 0.9996, 0.2883, 0.9996, 0.2883, 0.9085, 0.3041, 0.623, 0.2883, 0.623, 0.2883, 0.5319, 0.3041, 0.5319, 0.2968, 0.2296, 0.1972, 0.2271, 0.2002, 0.2228, 0.2937, 0.2253, 0.3041, 0.2463, 0.3041, 0.5319, 0.2883, 0.5319, 0.2883, 0.2463, 0.3041, 0.623, 0.3041, 0.9085, 0.2883, 0.9085, 0.2883, 0.623, 0.6691, 0.03376, 0.6714, 0.03855, 0.6205, 0.06046, 0.6198, 0.05906, 0.0678, 0.6052, 0.06475, 0.6036, 0.07206, 0.587, 0.07679, 0.5894, 0.1478, 0.0006263, 0.1478, 0.3385, 0.1419, 0.3386, 0.1419, 0.0006619, 0.6776, 0.07475, 0.677, 0.08002, 0.6221, 0.07253, 0.6223, 0.071, 0.07984, 0.617, 0.07795, 0.6142, 0.09253, 0.6034, 0.09546, 0.6078, 0.1419, 0.0006619, 0.1419, 0.3386, 0.136, 0.3386, 0.136, 0.0006973, 0.6533, 0.1262, 0.6493, 0.1297, 0.6141, 0.08701, 0.6152, 0.08598, 0.04139, 0.6024, 0.0382, 0.6036, 0.03089, 0.587, 0.03584, 0.5851, 0.136, 0.0006973, 0.136, 0.3386, 0.1301, 0.3386, 0.1301, 0.0007327, 0.6749, 0.09038, 0.6733, 0.09543, 0.621, 0.07702, 0.6215, 0.07555, 0.02153, 0.62, 0.02027, 0.6232, 0.003079, 0.6174, 0.005037, 0.6125, 0.1301, 0.0007327, 0.1301, 0.3386, 0.1242, 0.3387, 0.1242, 0.0007681, 0.6749, 0.04853, 0.6761, 0.05368, 0.6219, 0.06486, 0.6215, 0.06336, 0.08361, 0.6265, 0.08268, 0.6232, 0.09987, 0.6174, 0.1013, 0.6225, 0.1242, 0.0007681, 0.1242, 0.3387, 0.1183, 0.3387, 0.1183, 0.0008036, 0.6407, 0.1359, 0.6361, 0.1385, 0.6102, 0.08957, 0.6116, 0.0888, 0.07578, 0.6115, 0.07334, 0.6091, 0.08538, 0.5956, 0.08916, 0.5993, 0.1183, 0.0008036, 0.1183, 0.3387, 0.1124, 0.3388, 0.1124, 0.0008391, 0.6691, 0.1052, 0.6665, 0.1098, 0.6191, 0.0812, 0.6198, 0.07985, 0.05147, 0.6008, 0.04806, 0.601, 0.04619, 0.583, 0.05147, 0.5827, 0.1124, 0.0008391, 0.1124, 0.3388, 0.1065, 0.3388, 0.1065, 0.0008745, 0.6776, 0.06417, 0.6777, 0.06946, 0.6223, 0.06946, 0.6223, 0.06792, 0.02717, 0.6115, 0.025, 0.6142, 0.01042, 0.6034, 0.01379, 0.5993, 0.1065, 0.0008745, 0.1065, 0.3388, 0.1006, 0.3388, 0.1006, 0.00091, 0.6636, 0.0247, 0.6665, 0.02914, 0.6191, 0.05772, 0.6182, 0.05643, 0.0843, 0.6367, 0.08442, 0.6333, 0.1026, 0.633, 0.1024, 0.6383, 0.1006, 0.00091, 0.1006, 0.3388, 0.09474, 0.3389, 0.09474, 0.0009455, 0.6451, 0.005949, 0.6493, 0.009179, 0.6141, 0.05191, 0.6128, 0.05097, 0.06156, 0.6024, 0.05826, 0.6015, 0.06199, 0.5838, 0.06711, 0.5851, 0.09474, 0.0009455, 0.09474, 0.3389, 0.08884, 0.3389, 0.08884, 0.0009809, 0.6605, 0.1185, 0.657, 0.1225, 0.6163, 0.08489, 0.6173, 0.08372, 0.03515, 0.6052, 0.03228, 0.607, 0.0217, 0.5923, 0.02616, 0.5894, 0.08884, 0.0009809, 0.08884, 0.3389, 0.08295, 0.3389, 0.08295, 0.001016, 0.677, 0.08002, 0.6761, 0.08523, 0.6219, 0.07405, 0.6221, 0.07253, 0.01934, 0.6265, 0.01876, 0.6299, 0.000737, 0.6277, 0.001641, 0.6225, 0.08295, 0.001016, 0.08295, 0.3389, 0.07705, 0.339, 0.07705, 0.001052, 0.6714, 0.03855, 0.6733, 0.04348, 0.621, 0.06189, 0.6205, 0.06046, 0.08142, 0.62, 0.07984, 0.617, 0.09546, 0.6078, 0.09791, 0.6125, 0.07705, 0.001052, 0.07705, 0.339, 0.07115, 0.339, 0.07115, 0.001087, 0.6493, 0.1297, 0.6451, 0.133, 0.6128, 0.08795, 0.6141, 0.08701, 0.07067, 0.607, 0.0678, 0.6052, 0.07679, 0.5894, 0.08125, 0.5923, 0.07115, 0.001087, 0.07115, 0.339, 0.06525, 0.339, 0.06525, 0.001123, 0.6733, 0.09543, 0.6714, 0.1004, 0.6205, 0.07845, 0.621, 0.07702, 0.04469, 0.6015, 0.04139, 0.6024, 0.03584, 0.5851, 0.04096, 0.5838, 0.06525, 0.001123, 0.06525, 0.339, 0.05936, 0.3391, 0.05936, 0.001158, 0.6761, 0.05368, 0.677, 0.0589, 0.6221, 0.06638, 0.6219, 0.06486, 0.02311, 0.617, 0.02153, 0.62, 0.005037, 0.6125, 0.007493, 0.6078, 0.05936, 0.001158, 0.05936, 0.3391, 0.05346, 0.3391, 0.05346, 0.001194, 0.657, 0.01645, 0.6605, 0.02046, 0.6173, 0.05519, 0.6163, 0.05402, 0.08419, 0.6299, 0.08361, 0.6265, 0.1013, 0.6225, 0.1022, 0.6277, 0.05346, 0.001194, 0.05346, 0.3391, 0.04756, 0.3391, 0.04756, 0.001229, 0.6361, 0.0003781, 0.6407, 0.003011, 0.6116, 0.05011, 0.6102, 0.04934, 0.05488, 0.601, 0.05147, 0.6008, 0.05147, 0.5827, 0.05676, 0.583, 0.04756, 0.001229, 0.04756, 0.3391, 0.04166, 0.3392, 0.04166, 0.001265, 0.6605, 0.02046, 0.6636, 0.0247, 0.6182, 0.05643, 0.6173, 0.05519, 0.02961, 0.6091, 0.02717, 0.6115, 0.01379, 0.5993, 0.01756, 0.5956, 0.04166, 0.001265, 0.04166, 0.3392, 0.03576, 0.3392, 0.03576, 0.0013, 0.6665, 0.1098, 0.6636, 0.1142, 0.6182, 0.08249, 0.6191, 0.0812, 0.01852, 0.6333, 0.01865, 0.6367, 0.0005676, 0.6383, 0.0003781, 0.633, 0.03576, 0.0013, 0.03576, 0.3392, 0.02987, 0.3393, 0.02987, 0.001336, 0.6777, 0.06946, 0.6776, 0.07475, 0.6223, 0.071, 0.6223, 0.06946, 0.06475, 0.6036, 0.06156, 0.6024, 0.06711, 0.5851, 0.07206, 0.587, 0.02987, 0.001336, 0.02987, 0.3393, 0.02397, 0.3393, 0.02397, 0.001371, 0.6665, 0.02914, 0.6691, 0.03376, 0.6198, 0.05906, 0.6191, 0.05772, 0.07795, 0.6142, 0.07578, 0.6115, 0.08916, 0.5993, 0.09253, 0.6034, 0.02397, 0.001371, 0.02397, 0.3393, 0.01807, 0.3393, 0.01807, 0.001407, 0.6493, 0.009179, 0.6533, 0.01268, 0.6152, 0.05293, 0.6141, 0.05191, 0.0382, 0.6036, 0.03515, 0.6052, 0.02616, 0.5894, 0.03089, 0.587, 0.01807, 0.001407, 0.01807, 0.3393, 0.01217, 0.3394, 0.01217, 0.001442, 0.657, 0.1225, 0.6533, 0.1262, 0.6152, 0.08598, 0.6163, 0.08489, 0.02027, 0.6232, 0.01934, 0.6265, 0.001641, 0.6225, 0.003079, 0.6174, 0.01217, 0.001442, 0.01217, 0.3394, 0.006276, 0.3394, 0.006276, 0.001478, 0.6761, 0.08523, 0.6749, 0.09038, 0.6215, 0.07555, 0.6219, 0.07405, 0.08268, 0.6232, 0.08142, 0.62, 0.09791, 0.6125, 0.09987, 0.6174, 0.006276, 0.001478, 0.006276, 0.3394, 0.0003781, 0.3394, 0.0003782, 0.001513, 0.6733, 0.04348, 0.6749, 0.04853, 0.6215, 0.06336, 0.621, 0.06189, 0.07334, 0.6091, 0.07067, 0.607, 0.08125, 0.5923, 0.08538, 0.5956, 0.1891, 0.0003781, 0.1891, 0.3383, 0.1832, 0.3383, 0.1832, 0.0004136, 0.6451, 0.133, 0.6407, 0.1359, 0.6116, 0.0888, 0.6128, 0.08795, 0.04806, 0.601, 0.04469, 0.6015, 0.04096, 0.5838, 0.04619, 0.583, 0.1832, 0.0004136, 0.1832, 0.3383, 0.1773, 0.3384, 0.1773, 0.000449, 0.6714, 0.1004, 0.6691, 0.1052, 0.6198, 0.07985, 0.6205, 0.07845, 0.025, 0.6142, 0.02311, 0.617, 0.007493, 0.6078, 0.01042, 0.6034, 0.1773, 0.000449, 0.1773, 0.3384, 0.1714, 0.3384, 0.1714, 0.0004845, 0.2352, 0.2812, 0.236, 0.2824, 0.2366, 0.2839, 0.2369, 0.2854, 0.2369, 0.2869, 0.2366, 0.2884, 0.236, 0.2899, 0.2352, 0.2911, 0.2341, 0.2922, 0.2328, 0.2931, 0.2314, 0.2937, 0.2299, 0.294, 0.2283, 0.294, 0.2268, 0.2937, 0.2254, 0.2931, 0.2241, 0.2922, 0.223, 0.2911, 0.2222, 0.2899, 0.2216, 0.2884, 0.2213, 0.2869, 0.2213, 0.2854, 0.2216, 0.2839, 0.2222, 0.2824, 0.223, 0.2812, 0.2241, 0.2801, 0.2254, 0.2792, 0.2268, 0.2786, 0.2283, 0.2783, 0.2299, 0.2783, 0.2314, 0.2786, 0.2328, 0.2792, 0.2341, 0.2801, 0.08442, 0.6333, 0.08419, 0.6299, 0.1022, 0.6277, 0.1026, 0.633, 0.1714, 0.0004845, 0.1714, 0.3384, 0.1655, 0.3384, 0.1655, 0.00052, 0.03228, 0.607, 0.02961, 0.6091, 0.01756, 0.5956, 0.0217, 0.5923, 0.677, 0.0589, 0.6776, 0.06417, 0.6223, 0.06792, 0.6221, 0.06638, 0.1655, 0.00052, 0.1655, 0.3384, 0.1596, 0.3385, 0.1596, 0.0005554, 0.4388, 0.1878, 0.4338, 0.1898, 0.4224, 0.1685, 0.4317, 0.1645, 0.1537, 0.0005908, 0.1537, 0.3385, 0.1478, 0.3385, 0.1478, 0.0006263, 0.1596, 0.0005554, 0.1596, 0.3385, 0.1537, 0.3385, 0.1537, 0.0005908, 0.6533, 0.01268, 0.657, 0.01645, 0.6163, 0.05402, 0.6152, 0.05293, 0.01876, 0.6299, 0.01852, 0.6333, 0.0003781, 0.633, 0.000737, 0.6277, 0.05826, 0.6015, 0.05488, 0.601, 0.05676, 0.583, 0.06199, 0.5838, 0.6636, 0.1142, 0.6605, 0.1185, 0.6173, 0.08372, 0.6182, 0.08249, 0.6407, 0.003011, 0.6451, 0.005949, 0.6128, 0.05097, 0.6116, 0.05011, 0.638, 0.6822, 0.6338, 0.6924, 0.6276, 0.7016, 0.6198, 0.7094, 0.6106, 0.7156, 0.6003, 0.7198, 0.5895, 0.722, 0.5784, 0.722, 0.5675, 0.7198, 0.5573, 0.7156, 0.5481, 0.7094, 0.5403, 0.7016, 0.5341, 0.6924, 0.5299, 0.6822, 0.5277, 0.6713, 0.5277, 0.6602, 0.5299, 0.6494, 0.5341, 0.6391, 0.5403, 0.6299, 0.5481, 0.6221, 0.5573, 0.6159, 0.5675, 0.6117, 0.5784, 0.6095, 0.5895, 0.6095, 0.6003, 0.6117, 0.6106, 0.6159, 0.6198, 0.6221, 0.6276, 0.6299, 0.6338, 0.6391, 0.638, 0.6494, 0.6402, 0.6602, 0.6402, 0.6713, 0.1191, 0.3417, 0.1074, 0.3424, 0.1072, 0.341, 0.1191, 0.3402, 0.0629, 0.3757, 0.0548, 0.3809, 0.04641, 0.3686, 0.05572, 0.363, 0.4645, 0.1933, 0.46, 0.1901, 0.4726, 0.1676, 0.4809, 0.1746, 0.4543, 0.2409, 0.4593, 0.2389, 0.4706, 0.2604, 0.4611, 0.2642, 0.3394, 0.5259, 0.3301, 0.5321, 0.3272, 0.5287, 0.3373, 0.5219, 0.474, 0.2175, 0.4741, 0.2121, 0.4981, 0.2103, 0.4981, 0.2203, 0.4288, 0.2354, 0.4333, 0.2385, 0.4216, 0.2597, 0.4131, 0.254, 0.07144, 0.3714, 0.0629, 0.3757, 0.05572, 0.363, 0.0654, 0.358, 0.4192, 0.2113, 0.4191, 0.2167, 0.395, 0.2189, 0.3951, 0.2088, 0.1309, 0.3419, 0.1191, 0.3417, 0.1191, 0.3402, 0.131, 0.3404, 0.0804, 0.3678, 0.07144, 0.3714, 0.0654, 0.358, 0.07547, 0.3538, 0.4338, 0.1898, 0.4293, 0.1928, 0.414, 0.1741, 0.4224, 0.1685, 0.3301, 0.5321, 0.3221, 0.5401, 0.3186, 0.5372, 0.3272, 0.5287, 0.46, 0.1901, 0.455, 0.1879, 0.4622, 0.164, 0.4726, 0.1676, 0.4593, 0.2389, 0.4638, 0.2359, 0.479, 0.2548, 0.4706, 0.2604, 0.08968, 0.3649, 0.0804, 0.3678, 0.07547, 0.3538, 0.08588, 0.3504, 0.4741, 0.2121, 0.4732, 0.2068, 0.4965, 0.2004, 0.4981, 0.2103, 0.4333, 0.2385, 0.4382, 0.2406, 0.4309, 0.2639, 0.4216, 0.2597, 0.3221, 0.5401, 0.3159, 0.5495, 0.3119, 0.5473, 0.3186, 0.5372, 0.0993, 0.3629, 0.08968, 0.3649, 0.08588, 0.3504, 0.09668, 0.348, 0.4191, 0.2167, 0.4201, 0.222, 0.3968, 0.2288, 0.395, 0.2189, 0.1427, 0.343, 0.1309, 0.3419, 0.131, 0.3404, 0.143, 0.3416, 0.1092, 0.3616, 0.0993, 0.3629, 0.09668, 0.348, 0.1078, 0.3464, 0.3159, 0.5495, 0.3116, 0.5598, 0.3072, 0.5585, 0.3119, 0.5473, 0.4293, 0.1928, 0.4255, 0.1966, 0.4068, 0.1811, 0.414, 0.1741, 0.1194, 0.3611, 0.1092, 0.3616, 0.1078, 0.3464, 0.1192, 0.3456, 0.1545, 0.3452, 0.1427, 0.343, 0.143, 0.3416, 0.1548, 0.3437, 0.455, 0.1879, 0.4496, 0.1868, 0.4518, 0.1623, 0.4622, 0.164, 0.1295, 0.3614, 0.1194, 0.3611, 0.1192, 0.3456, 0.1307, 0.3458, 0.4638, 0.2359, 0.4677, 0.2322, 0.4862, 0.2477, 0.479, 0.2548, 0.2222, 0.3792, 0.2117, 0.3709, 0.2126, 0.3695, 0.2232, 0.3779, 0.4317, 0.1645, 0.4224, 0.1685, 0.416, 0.1566, 0.4278, 0.152, 0.3968, 0.2288, 0.4005, 0.2383, 0.3889, 0.2442, 0.3842, 0.2326, 0.4611, 0.2642, 0.4706, 0.2604, 0.477, 0.2722, 0.4651, 0.2771, 0.4622, 0.164, 0.4518, 0.1623, 0.4524, 0.1489, 0.4649, 0.1506, 0.3972, 0.1988, 0.3951, 0.2088, 0.3817, 0.2075, 0.3843, 0.1948, 0.4309, 0.2639, 0.4409, 0.2659, 0.4394, 0.2796, 0.4267, 0.2766, 0.4878, 0.1822, 0.4809, 0.1746, 0.4905, 0.1653, 0.4983, 0.1747, 0.414, 0.1741, 0.4068, 0.1811, 0.3965, 0.1728, 0.4054, 0.1638, 0.4061, 0.2466, 0.4131, 0.254, 0.4045, 0.2641, 0.3956, 0.255, 0.479, 0.2548, 0.4862, 0.2477, 0.4966, 0.2561, 0.4876, 0.2651, 0.4981, 0.2103, 0.4965, 0.2004, 0.5092, 0.1968, 0.5115, 0.2092, 0.4416, 0.1625, 0.4317, 0.1645, 0.4278, 0.152, 0.4399, 0.1494, 0.395, 0.2189, 0.3968, 0.2288, 0.3842, 0.2326, 0.3817, 0.2202, 0.4511, 0.2661, 0.4611, 0.2642, 0.4651, 0.2771, 0.4525, 0.2796, 0.4919, 0.2394, 0.4959, 0.2301, 0.5084, 0.234, 0.5036, 0.2456, 0.4726, 0.1676, 0.4622, 0.164, 0.4649, 0.1506, 0.4772, 0.154, 0.401, 0.1894, 0.3972, 0.1988, 0.3843, 0.1948, 0.3895, 0.1832, 0.4216, 0.2597, 0.4309, 0.2639, 0.4267, 0.2766, 0.4149, 0.2716, 0.493, 0.1909, 0.4878, 0.1822, 0.4983, 0.1747, 0.5047, 0.1852, 0.4224, 0.1685, 0.414, 0.1741, 0.4054, 0.1638, 0.416, 0.1566, 0.4005, 0.2383, 0.4061, 0.2466, 0.3956, 0.255, 0.3889, 0.2442, 0.4706, 0.2604, 0.479, 0.2548, 0.4876, 0.2651, 0.477, 0.2722, 0.4981, 0.2203, 0.4981, 0.2103, 0.5115, 0.2092, 0.511, 0.2218, 0.4518, 0.1623, 0.4416, 0.1625, 0.4399, 0.1494, 0.4524, 0.1489, 0.3951, 0.2088, 0.395, 0.2189, 0.3817, 0.2202, 0.3817, 0.2075, 0.4409, 0.2659, 0.4511, 0.2661, 0.4525, 0.2796, 0.4394, 0.2796, 0.4809, 0.1746, 0.4726, 0.1676, 0.4815, 0.1572, 0.4905, 0.1653, 0.4068, 0.1811, 0.401, 0.1894, 0.3895, 0.1832, 0.3965, 0.1728, 0.4131, 0.254, 0.4216, 0.2597, 0.4149, 0.2716, 0.4045, 0.2641, 0.4862, 0.2477, 0.4919, 0.2394, 0.5036, 0.2456, 0.4966, 0.2561, 0.4959, 0.2301, 0.4981, 0.2203, 0.511, 0.2218, 0.5084, 0.234, 0.4965, 0.2004, 0.493, 0.1909, 0.5047, 0.1852, 0.5092, 0.1968, 0.4729, 0.2228, 0.474, 0.2175, 0.4981, 0.2203, 0.4959, 0.2301, 0.1397, 0.3625, 0.1295, 0.3614, 0.1307, 0.3458, 0.1422, 0.3469, 0.4203, 0.206, 0.4192, 0.2113, 0.3951, 0.2088, 0.3972, 0.1988, 0.3116, 0.5598, 0.3094, 0.5709, 0.3049, 0.5704, 0.3072, 0.5585, 0.4251, 0.2316, 0.4288, 0.2354, 0.4131, 0.254, 0.4061, 0.2466, 0.1499, 0.3645, 0.1397, 0.3625, 0.1422, 0.3469, 0.1536, 0.349, 0.449, 0.2418, 0.4543, 0.2409, 0.4611, 0.2642, 0.4511, 0.2661, 0.4707, 0.2277, 0.4729, 0.2228, 0.4959, 0.2301, 0.4919, 0.2394, 0.4683, 0.1972, 0.4645, 0.1933, 0.4809, 0.1746, 0.4878, 0.1822, 0.2073, 0.3958, 0.1984, 0.3883, 0.2091, 0.3744, 0.2193, 0.3826, 0.4442, 0.1868, 0.4388, 0.1878, 0.4317, 0.1645, 0.4416, 0.1625, 0.1662, 0.3482, 0.1545, 0.3452, 0.1548, 0.3437, 0.1666, 0.3467, 0.1599, 0.3674, 0.1499, 0.3645, 0.1536, 0.349, 0.165, 0.3521, 0.4224, 0.201, 0.4203, 0.206, 0.3972, 0.1988, 0.401, 0.1894, 0.2156, 0.4042, 0.2073, 0.3958, 0.2193, 0.3826, 0.2289, 0.3917, 0.4221, 0.227, 0.4251, 0.2316, 0.4061, 0.2466, 0.4005, 0.2383, 0.2322, 0.3885, 0.2222, 0.3792, 0.2232, 0.3779, 0.2333, 0.3873, 0.4435, 0.2418, 0.449, 0.2418, 0.4511, 0.2661, 0.4409, 0.2659, 0.4712, 0.2018, 0.4683, 0.1972, 0.4878, 0.1822, 0.493, 0.1909, 0.1699, 0.3713, 0.1599, 0.3674, 0.165, 0.3521, 0.1764, 0.3561, 0.4677, 0.2322, 0.4707, 0.2277, 0.4919, 0.2394, 0.4862, 0.2477, 0.2234, 0.4134, 0.2156, 0.4042, 0.2289, 0.3917, 0.2379, 0.4017, 0.4496, 0.1868, 0.4442, 0.1868, 0.4416, 0.1625, 0.4518, 0.1623, 0.1779, 0.3523, 0.1662, 0.3482, 0.1666, 0.3467, 0.1784, 0.3508, 0.4255, 0.1966, 0.4224, 0.201, 0.401, 0.1894, 0.4068, 0.1811, 0.1797, 0.3761, 0.1699, 0.3713, 0.1764, 0.3561, 0.1875, 0.3612, 0.4201, 0.222, 0.4221, 0.227, 0.4005, 0.2383, 0.3968, 0.2288, 0.2307, 0.4231, 0.2234, 0.4134, 0.2379, 0.4017, 0.246, 0.4127, 0.3094, 0.5709, 0.3094, 0.5821, 0.3049, 0.5825, 0.3049, 0.5704, 0.4382, 0.2406, 0.4435, 0.2418, 0.4409, 0.2659, 0.4309, 0.2639, 0.4732, 0.2068, 0.4712, 0.2018, 0.493, 0.1909, 0.4965, 0.2004, 0.1892, 0.3817, 0.1797, 0.3761, 0.1875, 0.3612, 0.1985, 0.3673, 0.0654, 0.358, 0.05572, 0.363, 0.05393, 0.3597, 0.06387, 0.3546, 0.07547, 0.3538, 0.0654, 0.358, 0.06387, 0.3546, 0.07421, 0.3503, 0.08588, 0.3504, 0.07547, 0.3538, 0.07421, 0.3503, 0.0849, 0.3469, 0.2635, 0.457, 0.2754, 0.457, 0.2754, 0.6264, 0.2635, 0.6264, 0.7259, 0.0003781, 0.7369, 0.0003781, 0.7369, 0.1698, 0.7259, 0.1698, 0.5077, 0.2804, 0.5115, 0.2813, 0.4737, 0.4353, 0.4699, 0.4344, 0.1307, 0.3458, 0.1192, 0.3456, 0.1191, 0.3417, 0.1309, 0.3419, 0.1422, 0.3469, 0.1307, 0.3458, 0.1309, 0.3419, 0.1427, 0.343, 0.1536, 0.349, 0.1422, 0.3469, 0.1427, 0.343, 0.1545, 0.3452, 0.2193, 0.3826, 0.2091, 0.3744, 0.2117, 0.3709, 0.2222, 0.3792, 0.6866, 0.4274, 0.6985, 0.4274, 0.6985, 0.586, 0.6866, 0.5968, 0.2289, 0.3917, 0.2193, 0.3826, 0.2222, 0.3792, 0.2322, 0.3885, 0.7214, 0.2573, 0.7324, 0.2573, 0.7324, 0.4159, 0.7214, 0.4267, 0.7332, 0.4274, 0.7443, 0.4274, 0.7443, 0.5968, 0.7332, 0.586, 0.2754, 0.457, 0.2872, 0.457, 0.2872, 0.6156, 0.2754, 0.6264, 0.5728, 0.2582, 0.5766, 0.2573, 0.6144, 0.4113, 0.6106, 0.4122, 0.1985, 0.3673, 0.1875, 0.3612, 0.1894, 0.3574, 0.2007, 0.3636, 0.05572, 0.363, 0.04641, 0.3686, 0.04435, 0.3655, 0.05393, 0.3597, 0.7148, 0.0003781, 0.7259, 0.0003781, 0.7259, 0.1698, 0.7148, 0.159, 0.7103, 0.2573, 0.7214, 0.2573, 0.7214, 0.4267, 0.7103, 0.4267, 0.5766, 0.6088, 0.5728, 0.6078, 0.6106, 0.4538, 0.6144, 0.4548, 0.02125, 0.3911, 0.01645, 0.3994, 0.01303, 0.3975, 0.0187, 0.3877, 0.01645, 0.3994, 0.01138, 0.4096, 0.007693, 0.4078, 0.01303, 0.3975, 0.01138, 0.4096, 0.007478, 0.4178, 0.003638, 0.4179, 0.007693, 0.4078, 0.6992, 0.2573, 0.7103, 0.2573, 0.7103, 0.4267, 0.6992, 0.4159, 0.3049, 0.00978, 0.3086, 0.00885, 0.3465, 0.1629, 0.3427, 0.1638, 0.3086, 0.00885, 0.3201, 0.006026, 0.3605, 0.1705, 0.3465, 0.1629, 0.004486, 0.4469, 0.005314, 0.4554, 0.002441, 0.456, 0.001474, 0.4471, 0.2645, 0.4488, 0.2597, 0.4365, 0.2639, 0.4346, 0.2688, 0.4476, 0.2597, 0.4365, 0.2533, 0.4244, 0.2574, 0.422, 0.2639, 0.4346, 0.2091, 0.3744, 0.1985, 0.3673, 0.2007, 0.3636, 0.2117, 0.3709, 0.572, 0.6078, 0.5682, 0.6088, 0.5304, 0.4547, 0.5342, 0.4538, 0.0548, 0.3809, 0.04698, 0.3867, 0.03768, 0.3752, 0.04641, 0.3686, 0.2415, 0.3988, 0.2322, 0.3885, 0.2333, 0.3873, 0.2427, 0.3977, 0.04698, 0.3867, 0.0398, 0.3932, 0.02923, 0.3823, 0.03768, 0.3752, 0.1894, 0.3574, 0.1779, 0.3523, 0.1784, 0.3508, 0.1901, 0.356, 0.0398, 0.3932, 0.03301, 0.4003, 0.02137, 0.3911, 0.02923, 0.3823, 0.3094, 0.5821, 0.3116, 0.5932, 0.3072, 0.5944, 0.3049, 0.5825, 0.2498, 0.4101, 0.2415, 0.3988, 0.2427, 0.3977, 0.2512, 0.409, 0.03301, 0.4003, 0.02848, 0.407, 0.01663, 0.3995, 0.02137, 0.3911, 0.2007, 0.3636, 0.1894, 0.3574, 0.1901, 0.356, 0.2015, 0.3622, 0.3116, 0.5932, 0.3159, 0.6036, 0.3119, 0.6056, 0.3072, 0.5944, 0.02848, 0.407, 0.02396, 0.4154, 0.01156, 0.4097, 0.01663, 0.3995, 0.2574, 0.422, 0.2498, 0.4101, 0.2512, 0.409, 0.2589, 0.4211, 0.2117, 0.3709, 0.2007, 0.3636, 0.2015, 0.3622, 0.2126, 0.3695, 0.02396, 0.4154, 0.0204, 0.4233, 0.00755, 0.4179, 0.01156, 0.4097, 0.3159, 0.6036, 0.3221, 0.6129, 0.3186, 0.6157, 0.3119, 0.6056, 0.2639, 0.4346, 0.2574, 0.422, 0.2589, 0.4211, 0.2654, 0.4339, 0.0204, 0.4233, 0.01817, 0.431, 0.005534, 0.4285, 0.00755, 0.4179, 0.3221, 0.6129, 0.3301, 0.6209, 0.3272, 0.6243, 0.3186, 0.6157, 0.2688, 0.4476, 0.2639, 0.4346, 0.2654, 0.4339, 0.2704, 0.4472, 0.01817, 0.431, 0.01698, 0.4391, 0.004642, 0.4379, 0.005534, 0.4285, 0.3301, 0.6209, 0.3394, 0.6271, 0.3373, 0.6311, 0.3272, 0.6243, 0.001474, 0.4471, 0.002441, 0.456, 0.001379, 0.4563, 0.0003781, 0.4471, 0.01698, 0.4391, 0.01654, 0.4471, 0.004486, 0.4469, 0.004642, 0.4379, 0.3394, 0.6271, 0.3498, 0.6314, 0.3485, 0.6357, 0.3373, 0.6311, 0.01654, 0.4471, 0.01668, 0.455, 0.005314, 0.4554, 0.004486, 0.4469, 0.001513, 0.4378, 0.001474, 0.4471, 0.0003781, 0.4471, 0.0003826, 0.4377, 0.2478, 0.4563, 0.2426, 0.4446, 0.2597, 0.4365, 0.2645, 0.4488, 0.3498, 0.6314, 0.3608, 0.6336, 0.3604, 0.6381, 0.3485, 0.6357, 0.2426, 0.4446, 0.237, 0.4335, 0.2533, 0.4244, 0.2597, 0.4365, 0.1984, 0.3883, 0.1892, 0.3817, 0.1985, 0.3673, 0.2091, 0.3744, 0.002348, 0.4282, 0.001513, 0.4378, 0.0003826, 0.4377, 0.001154, 0.428, 0.237, 0.4335, 0.2307, 0.4231, 0.246, 0.4127, 0.2533, 0.4244, 0.6217, 0.4386, 0.6243, 0.4538, 0.6206, 0.4548, 0.6179, 0.4389, 0.6217, 0.4275, 0.6217, 0.4386, 0.6179, 0.4389, 0.6179, 0.4271, 0.6243, 0.4122, 0.6217, 0.4275, 0.6179, 0.4271, 0.6206, 0.4113, 0.3453, 0.179, 0.3427, 0.1638, 0.3465, 0.1629, 0.3492, 0.1787, 0.3453, 0.1901, 0.3453, 0.179, 0.3492, 0.1787, 0.3492, 0.1905, 0.6132, 0.4275, 0.6106, 0.4122, 0.6144, 0.4113, 0.6171, 0.4271, 0.3427, 0.2054, 0.3453, 0.1901, 0.3492, 0.1905, 0.3465, 0.2063, 0.6132, 0.4386, 0.6132, 0.4275, 0.6171, 0.4271, 0.6171, 0.439, 0.4737, 0.4353, 0.471, 0.4506, 0.4672, 0.4502, 0.4699, 0.4344, 0.471, 0.4506, 0.471, 0.4617, 0.4672, 0.462, 0.4672, 0.4502, 0.471, 0.4617, 0.4736, 0.4769, 0.4698, 0.4779, 0.4672, 0.462, 0.5342, 0.4122, 0.5316, 0.4275, 0.5277, 0.4271, 0.5304, 0.4113, 0.5316, 0.4275, 0.5316, 0.4386, 0.5277, 0.4389, 0.5277, 0.4271, 0.5316, 0.4386, 0.5342, 0.4538, 0.5304, 0.4547, 0.5277, 0.4389, 0.6106, 0.4538, 0.6132, 0.4386, 0.6171, 0.439, 0.6144, 0.4548, 0.7443, 0.4274, 0.7554, 0.4274, 0.7554, 0.5968, 0.7443, 0.5968, 0.6748, 0.4274, 0.6866, 0.4274, 0.6866, 0.5968, 0.6748, 0.5968, 0.7369, 0.0003781, 0.748, 0.0003781, 0.748, 0.159, 0.7369, 0.1698, 0.2517, 0.457, 0.2635, 0.457, 0.2635, 0.6264, 0.2517, 0.6156, 0.7554, 0.4274, 0.7664, 0.4274, 0.7664, 0.586, 0.7554, 0.5968, 0.6629, 0.4274, 0.6748, 0.4274, 0.6748, 0.5968, 0.6629, 0.586, 0.6622, 0.6078, 0.6584, 0.6088, 0.6206, 0.4548, 0.6243, 0.4538, 0.5115, 0.6309, 0.5077, 0.6318, 0.4698, 0.4779, 0.4736, 0.4769, 0.3086, 0.3603, 0.3049, 0.3594, 0.3427, 0.2054, 0.3465, 0.2063, 0.6992, 0.4274, 0.7103, 0.4274, 0.7103, 0.5968, 0.6992, 0.586, 0.6866, 0.2573, 0.6985, 0.2573, 0.6985, 0.4159, 0.6866, 0.4267, 0.7332, 0.2573, 0.7443, 0.2573, 0.7443, 0.4267, 0.7332, 0.4159, 0.6584, 0.2573, 0.6622, 0.2582, 0.6243, 0.4122, 0.6206, 0.4113, 0.5682, 0.2573, 0.572, 0.2582, 0.5342, 0.4122, 0.5304, 0.4113, 0.7103, 0.4274, 0.7214, 0.4274, 0.7214, 0.5968, 0.7103, 0.5968, 0.6748, 0.2573, 0.6866, 0.2573, 0.6866, 0.4267, 0.6748, 0.4267, 0.7443, 0.2573, 0.7554, 0.2573, 0.7554, 0.4267, 0.7443, 0.4267, 0.7022, 0.0003781, 0.714, 0.0003781, 0.714, 0.159, 0.7022, 0.1698, 0.7214, 0.4274, 0.7324, 0.4274, 0.7324, 0.586, 0.7214, 0.5968, 0.3317, 0.003202, 0.3432, 0.0003781, 0.381, 0.1544, 0.372, 0.1677, 0.6629, 0.2573, 0.6748, 0.2573, 0.6748, 0.4267, 0.6629, 0.4159, 0.7554, 0.2573, 0.7664, 0.2573, 0.7664, 0.4159, 0.7554, 0.4267, 0.6903, 0.0003781, 0.7022, 0.0003781, 0.7022, 0.1698, 0.6903, 0.1698, 0.3201, 0.006026, 0.3317, 0.003202, 0.372, 0.1677, 0.3605, 0.1705, 0.6785, 0.0003781, 0.6903, 0.0003781, 0.6903, 0.1698, 0.6785, 0.159, 0.39, 0.03974, 0.4054, 0.04801, 0.4013, 0.05835, 0.3845, 0.05319, 0.3845, 0.05319, 0.4013, 0.05835, 0.3993, 0.06933, 0.3817, 0.06751, 0.3817, 0.06751, 0.3993, 0.06933, 0.3995, 0.08056, 0.3817, 0.08219, 0.3817, 0.08219, 0.3995, 0.08056, 0.4012, 0.09142, 0.3851, 0.09614, 0.3851, 0.09614, 0.4012, 0.09142, 0.4051, 0.1016, 0.39, 0.1091, 0.39, 0.1091, 0.4051, 0.1016, 0.411, 0.1108, 0.3974, 0.121, 0.3974, 0.121, 0.411, 0.1108, 0.4185, 0.1186, 0.4071, 0.1315, 0.4071, 0.1315, 0.4185, 0.1186, 0.4276, 0.1248, 0.4189, 0.14, 0.4189, 0.14, 0.4276, 0.1248, 0.4376, 0.129, 0.4324, 0.1459, 0.4324, 0.1459, 0.4376, 0.129, 0.4485, 0.1313, 0.4468, 0.1481, 0.4468, 0.1481, 0.4485, 0.1313, 0.4593, 0.1312, 0.4609, 0.1482, 0.4609, 0.1482, 0.4593, 0.1312, 0.4701, 0.129, 0.4749, 0.1455, 0.4749, 0.1455, 0.4701, 0.129, 0.4802, 0.1248, 0.4881, 0.1401, 0.4881, 0.1401, 0.4802, 0.1248, 0.4893, 0.1186, 0.5002, 0.1321, 0.398, 0.02766, 0.4114, 0.03871, 0.4054, 0.04801, 0.39, 0.03974, 0.4082, 0.01744, 0.4191, 0.03081, 0.4114, 0.03871, 0.398, 0.02766, 0.42, 0.009468, 0.4281, 0.02458, 0.4191, 0.03081, 0.4082, 0.01744, 0.501, 0.01754, 0.4896, 0.03059, 0.4806, 0.0244, 0.4892, 0.009274, 0.4331, 0.004022, 0.4381, 0.02026, 0.4281, 0.02458, 0.42, 0.009468, 0.5109, 0.0279, 0.4972, 0.03847, 0.4896, 0.03059, 0.501, 0.01754, 0.4469, 0.001203, 0.4487, 0.01798, 0.4381, 0.02026, 0.4331, 0.004022, 0.5187, 0.03996, 0.5031, 0.04778, 0.4972, 0.03847, 0.5109, 0.0279, 0.4614, 0.0003781, 0.4597, 0.01804, 0.4487, 0.01798, 0.4469, 0.001203, 0.5241, 0.05334, 0.5074, 0.0581, 0.5031, 0.04778, 0.5187, 0.03996, 0.4759, 0.003446, 0.4705, 0.02016, 0.4597, 0.01804, 0.4614, 0.0003781, 0.5269, 0.06757, 0.5095, 0.06904, 0.5074, 0.0581, 0.5241, 0.05334, 0.4892, 0.009274, 0.4806, 0.0244, 0.4705, 0.02016, 0.4759, 0.003446, 0.5269, 0.0821, 0.5095, 0.08019, 0.5095, 0.06904, 0.5269, 0.06757, 0.5241, 0.09638, 0.5074, 0.09112, 0.5095, 0.08019, 0.5269, 0.0821, 0.5185, 0.1098, 0.5032, 0.1014, 0.5074, 0.09112, 0.5241, 0.09638, 0.5105, 0.1219, 0.4971, 0.1107, 0.5032, 0.1014, 0.5185, 0.1098, 0.5002, 0.1321, 0.4893, 0.1186, 0.4971, 0.1107, 0.5105, 0.1219, 0.3133, 0.473, 0.3077, 0.459, 0.3242, 0.454, 0.3285, 0.4648, 0.3077, 0.459, 0.3049, 0.444, 0.3222, 0.4425, 0.3242, 0.454, 0.3049, 0.444, 0.3051, 0.4288, 0.3225, 0.4308, 0.3222, 0.4425, 0.3051, 0.4288, 0.3085, 0.4136, 0.3252, 0.4194, 0.3225, 0.4308, 0.3085, 0.4136, 0.3155, 0.4002, 0.33, 0.4088, 0.3252, 0.4194, 0.3155, 0.4002, 0.3241, 0.3884, 0.3368, 0.3994, 0.33, 0.4088, 0.3241, 0.3884, 0.3348, 0.3781, 0.3454, 0.3916, 0.3368, 0.3994, 0.3348, 0.3781, 0.3474, 0.37, 0.3555, 0.3856, 0.3454, 0.3916, 0.3474, 0.37, 0.3613, 0.3649, 0.3662, 0.3808, 0.3555, 0.3856, 0.3613, 0.3649, 0.3755, 0.3616, 0.3776, 0.3784, 0.3662, 0.3808, 0.3755, 0.3616, 0.3903, 0.3611, 0.3891, 0.3782, 0.3776, 0.3784, 0.3903, 0.3611, 0.4054, 0.3636, 0.4005, 0.3804, 0.3891, 0.3782, 0.4054, 0.3636, 0.4191, 0.37, 0.4113, 0.3847, 0.4005, 0.3804, 0.4191, 0.37, 0.4313, 0.378, 0.4208, 0.3911, 0.4113, 0.3847, 0.3216, 0.4855, 0.3133, 0.473, 0.3285, 0.4648, 0.3348, 0.4746, 0.3321, 0.4961, 0.3216, 0.4855, 0.3348, 0.4746, 0.343, 0.483, 0.3443, 0.5044, 0.3321, 0.4961, 0.343, 0.483, 0.3526, 0.4897, 0.4309, 0.4975, 0.4178, 0.5062, 0.4094, 0.4901, 0.4195, 0.4837, 0.3581, 0.5111, 0.3443, 0.5044, 0.3526, 0.4897, 0.3634, 0.4941, 0.4418, 0.4865, 0.4309, 0.4975, 0.4195, 0.4837, 0.4281, 0.4754, 0.3733, 0.5141, 0.3581, 0.5111, 0.3634, 0.4941, 0.375, 0.4967, 0.4503, 0.4738, 0.4418, 0.4865, 0.4281, 0.4754, 0.4348, 0.4656, 0.3885, 0.5142, 0.3733, 0.5141, 0.375, 0.4967, 0.3869, 0.4969, 0.4562, 0.4596, 0.4503, 0.4738, 0.4348, 0.4656, 0.4394, 0.4547, 0.4032, 0.5113, 0.3885, 0.5142, 0.3869, 0.4969, 0.3985, 0.4949, 0.4592, 0.4447, 0.4562, 0.4596, 0.4394, 0.4547, 0.4418, 0.4431, 0.4178, 0.5062, 0.4032, 0.5113, 0.3985, 0.4949, 0.4094, 0.4901, 0.4592, 0.4295, 0.4592, 0.4447, 0.4418, 0.4431, 0.4419, 0.4314, 0.4562, 0.4146, 0.4592, 0.4295, 0.4419, 0.4314, 0.4397, 0.4198, 0.4504, 0.4007, 0.4562, 0.4146, 0.4397, 0.4198, 0.4353, 0.409, 0.4419, 0.3884, 0.4504, 0.4007, 0.4353, 0.409, 0.4289, 0.3993, 0.4313, 0.378, 0.4419, 0.3884, 0.4289, 0.3993, 0.4208, 0.3911, 0.1151, 0.5474, 0.1196, 0.5367, 0.1229, 0.5377, 0.1182, 0.5491, 0.1087, 0.4819, 0.1004, 0.4736, 0.1026, 0.471, 0.1113, 0.4797, 0.1362, 0.5474, 0.1426, 0.5571, 0.14, 0.5593, 0.1331, 0.5491, 0.1196, 0.5367, 0.1218, 0.5253, 0.1253, 0.5256, 0.1229, 0.5377, 0.1004, 0.4736, 0.09078, 0.4672, 0.09241, 0.4641, 0.1026, 0.471, 0.1317, 0.5367, 0.1362, 0.5474, 0.1331, 0.5491, 0.1284, 0.5377, 0.1218, 0.5253, 0.1218, 0.5137, 0.1253, 0.5133, 0.1253, 0.5256, 0.09078, 0.4672, 0.08004, 0.4627, 0.08104, 0.4594, 0.09241, 0.4641, 0.1295, 0.5253, 0.1317, 0.5367, 0.1284, 0.5377, 0.126, 0.5256, 0.1218, 0.5137, 0.1196, 0.5023, 0.1229, 0.5013, 0.1253, 0.5133, 0.08004, 0.4627, 0.06864, 0.4605, 0.06898, 0.457, 0.08104, 0.4594, 0.1295, 0.5137, 0.1295, 0.5253, 0.126, 0.5256, 0.126, 0.5133, 0.06864, 0.4605, 0.05702, 0.4605, 0.05668, 0.457, 0.06898, 0.457, 0.1317, 0.5023, 0.1295, 0.5137, 0.126, 0.5133, 0.1284, 0.5013, 0.05702, 0.4605, 0.04561, 0.4627, 0.04461, 0.4594, 0.05668, 0.457, 0.1362, 0.4915, 0.1317, 0.5023, 0.1284, 0.5013, 0.1331, 0.4899, 0.04561, 0.4627, 0.03487, 0.4672, 0.03325, 0.4641, 0.04461, 0.4594, 0.1426, 0.4819, 0.1362, 0.4915, 0.1331, 0.4899, 0.14, 0.4797, 0.03487, 0.4672, 0.02521, 0.4736, 0.02302, 0.471, 0.03325, 0.4641, 0.1509, 0.4736, 0.1426, 0.4819, 0.14, 0.4797, 0.1487, 0.471, 0.02521, 0.4736, 0.01699, 0.4819, 0.01432, 0.4797, 0.02302, 0.471, 0.1605, 0.4672, 0.1509, 0.4736, 0.1487, 0.471, 0.1589, 0.4641, 0.01699, 0.4819, 0.01053, 0.4915, 0.007486, 0.4899, 0.01432, 0.4797, 0.1713, 0.4627, 0.1605, 0.4672, 0.1589, 0.4641, 0.1703, 0.4594, 0.01053, 0.4915, 0.006079, 0.5023, 0.002778, 0.5013, 0.007486, 0.4899, 0.1827, 0.4605, 0.1713, 0.4627, 0.1703, 0.4594, 0.1823, 0.457, 0.006079, 0.5023, 0.003811, 0.5137, 0.0003781, 0.5133, 0.002778, 0.5013, 0.1943, 0.4605, 0.1827, 0.4605, 0.1823, 0.457, 0.1946, 0.457, 0.003811, 0.5137, 0.003811, 0.5253, 0.0003781, 0.5256, 0.0003781, 0.5133, 0.2057, 0.4627, 0.1943, 0.4605, 0.1946, 0.457, 0.2067, 0.4594, 0.003811, 0.5253, 0.006079, 0.5367, 0.002778, 0.5377, 0.0003781, 0.5256, 0.2164, 0.4672, 0.2057, 0.4627, 0.2067, 0.4594, 0.2181, 0.4641, 0.2475, 0.5253, 0.2475, 0.5137, 0.2509, 0.5133, 0.2509, 0.5256, 0.006079, 0.5367, 0.01053, 0.5474, 0.007486, 0.5491, 0.002778, 0.5377, 0.2261, 0.4736, 0.2164, 0.4672, 0.2181, 0.4641, 0.2283, 0.471, 0.2452, 0.5367, 0.2475, 0.5253, 0.2509, 0.5256, 0.2485, 0.5377, 0.01053, 0.5474, 0.01699, 0.5571, 0.01432, 0.5593, 0.007486, 0.5491, 0.2343, 0.4819, 0.2261, 0.4736, 0.2283, 0.471, 0.237, 0.4797, 0.2408, 0.5474, 0.2452, 0.5367, 0.2485, 0.5377, 0.2438, 0.5491, 0.01699, 0.5571, 0.02521, 0.5653, 0.02302, 0.568, 0.01432, 0.5593, 0.2408, 0.4915, 0.2343, 0.4819, 0.237, 0.4797, 0.2438, 0.4899, 0.2343, 0.5571, 0.2408, 0.5474, 0.2438, 0.5491, 0.237, 0.5593, 0.02521, 0.5653, 0.03487, 0.5718, 0.03325, 0.5748, 0.02302, 0.568, 0.2452, 0.5023, 0.2408, 0.4915, 0.2438, 0.4899, 0.2485, 0.5013, 0.2261, 0.5653, 0.2343, 0.5571, 0.237, 0.5593, 0.2283, 0.568, 0.03487, 0.5718, 0.04561, 0.5762, 0.04461, 0.5795, 0.03325, 0.5748, 0.2475, 0.5137, 0.2452, 0.5023, 0.2485, 0.5013, 0.2509, 0.5133, 0.2164, 0.5718, 0.2261, 0.5653, 0.2283, 0.568, 0.2181, 0.5748, 0.04561, 0.5762, 0.05702, 0.5785, 0.05668, 0.5819, 0.04461, 0.5795, 0.2057, 0.5762, 0.2164, 0.5718, 0.2181, 0.5748, 0.2067, 0.5795, 0.05702, 0.5785, 0.06864, 0.5785, 0.06898, 0.5819, 0.05668, 0.5819, 0.1943, 0.5785, 0.2057, 0.5762, 0.2067, 0.5795, 0.1946, 0.5819, 0.06864, 0.5785, 0.08004, 0.5762, 0.08104, 0.5795, 0.06898, 0.5819, 0.1827, 0.5785, 0.1943, 0.5785, 0.1946, 0.5819, 0.1823, 0.5819, 0.08004, 0.5762, 0.09078, 0.5718, 0.09241, 0.5748, 0.08104, 0.5795, 0.1713, 0.5762, 0.1827, 0.5785, 0.1823, 0.5819, 0.1703, 0.5795, 0.09078, 0.5718, 0.1004, 0.5653, 0.1026, 0.568, 0.09241, 0.5748, 0.1605, 0.5718, 0.1713, 0.5762, 0.1703, 0.5795, 0.1589, 0.5748, 0.1004, 0.5653, 0.1087, 0.5571, 0.1113, 0.5593, 0.1026, 0.568, 0.1196, 0.5023, 0.1151, 0.4915, 0.1182, 0.4899, 0.1229, 0.5013, 0.1509, 0.5653, 0.1605, 0.5718, 0.1589, 0.5748, 0.1487, 0.568, 0.1087, 0.5571, 0.1151, 0.5474, 0.1182, 0.5491, 0.1113, 0.5593, 0.1151, 0.4915, 0.1087, 0.4819, 0.1113, 0.4797, 0.1182, 0.4899, 0.1426, 0.5571, 0.1509, 0.5653, 0.1487, 0.568, 0.14, 0.5593, 0.6095, 0.0004063, 0.6094, 0.2565, 0.5277, 0.2565, 0.5278, 0.0003781, 0.1972, 0.2271, 0.1972, 0.01636, 0.2003, 0.02065, 0.2002, 0.2228, 0.2968, 0.01882, 0.2968, 0.2296, 0.2937, 0.2253, 0.2938, 0.02315, 0.1972, 0.01636, 0.2968, 0.01882, 0.2938, 0.02315, 0.2003, 0.02065, 0.3403, 0.7081, 0.4311, 0.6453, 0.4339, 0.6442, 0.3467, 0.7124, 0.117, 0.641, 0.2388, 0.6705, 0.2404, 0.6718, 0.1104, 0.6486, 0.3336, 0.7035, 0.4287, 0.6459, 0.4311, 0.6453, 0.3403, 0.7081, 0.1104, 0.6486, 0.2404, 0.6718, 0.2427, 0.673, 0.1103, 0.6574, 0.3268, 0.6985, 0.4268, 0.6461, 0.4287, 0.6459, 0.3336, 0.7035, 0.1103, 0.6574, 0.2427, 0.673, 0.2458, 0.674, 0.1103, 0.6661, 0.3198, 0.6931, 0.4254, 0.6457, 0.4268, 0.6461, 0.3268, 0.6985, 0.1103, 0.6661, 0.2458, 0.674, 0.2496, 0.6748, 0.1103, 0.6748, 0.3127, 0.6871, 0.4244, 0.645, 0.4254, 0.6457, 0.3198, 0.6931, 0.1912, 0.5827, 0.2496, 0.6748, 0.2501, 0.6724, 0.1855, 0.5863, 0.3054, 0.6806, 0.424, 0.644, 0.4244, 0.645, 0.3127, 0.6871, 0.1855, 0.5863, 0.2501, 0.6724, 0.2509, 0.6704, 0.1797, 0.59, 0.3051, 0.6719, 0.4243, 0.6429, 0.424, 0.644, 0.3054, 0.6806, 0.1797, 0.59, 0.2509, 0.6704, 0.2483, 0.6683, 0.1738, 0.5938, 0.305, 0.6635, 0.4252, 0.6417, 0.4243, 0.6429, 0.3051, 0.6719, 0.1738, 0.5938, 0.2483, 0.6683, 0.2459, 0.6669, 0.1679, 0.5977, 0.3049, 0.6552, 0.4268, 0.6407, 0.4252, 0.6417, 0.305, 0.6635, 0.1679, 0.5977, 0.2459, 0.6669, 0.2436, 0.666, 0.1618, 0.6019, 0.3049, 0.647, 0.429, 0.6396, 0.4268, 0.6407, 0.3049, 0.6552, 0.1618, 0.6019, 0.2436, 0.666, 0.2416, 0.6656, 0.1557, 0.6063, 0.3049, 0.6388, 0.432, 0.6388, 0.429, 0.6396, 0.3049, 0.647, 0.1557, 0.6063, 0.2416, 0.6656, 0.2399, 0.6657, 0.1494, 0.611, 0.3711, 0.7274, 0.4319, 0.6406, 0.432, 0.6388, 0.377, 0.7309, 0.1494, 0.611, 0.2399, 0.6657, 0.2387, 0.6662, 0.1431, 0.6161, 0.3467, 0.7124, 0.4339, 0.6442, 0.433, 0.6438, 0.353, 0.7164, 0.3652, 0.7238, 0.4321, 0.642, 0.4319, 0.6406, 0.3711, 0.7274, 0.1431, 0.6161, 0.2387, 0.6662, 0.2379, 0.667, 0.1367, 0.6216, 0.353, 0.7164, 0.433, 0.6438, 0.4324, 0.643, 0.3592, 0.7202, 0.3592, 0.7202, 0.4324, 0.643, 0.4321, 0.642, 0.3652, 0.7238, 0.1367, 0.6216, 0.2379, 0.667, 0.2376, 0.6681, 0.1302, 0.6275, 0.2404, 0.6718, 0.2388, 0.6705, 0.2379, 0.6693, 0.2376, 0.6681, 0.2379, 0.667, 0.2387, 0.6662, 0.2399, 0.6657, 0.2416, 0.6656, 0.2436, 0.666, 0.2459, 0.6669, 0.2483, 0.6683, 0.2509, 0.6704, 0.2501, 0.6724, 0.2496, 0.6748, 0.2458, 0.674, 0.2427, 0.673, 0.1236, 0.634, 0.2379, 0.6693, 0.2388, 0.6705, 0.117, 0.641, 0.1302, 0.6275, 0.2376, 0.6681, 0.2379, 0.6693, 0.1236, 0.634, 0.4321, 0.642, 0.4324, 0.643, 0.433, 0.6438, 0.4339, 0.6442, 0.4311, 0.6453, 0.4287, 0.6459, 0.4268, 0.6461, 0.4254, 0.6457, 0.4244, 0.645, 0.424, 0.644, 0.4243, 0.6429, 0.4252, 0.6417, 0.4268, 0.6407, 0.429, 0.6396, 0.432, 0.6388, 0.4319, 0.6406, 0.317, 0.7316, 0.3291, 0.7317, 0.3291, 0.7475, 0.317, 0.7475, 0.3291, 0.7317, 0.3413, 0.7317, 0.3413, 0.7475, 0.3291, 0.7475, 0.3413, 0.7317, 0.3534, 0.7317, 0.3534, 0.7476, 0.3413, 0.7475, 0.3534, 0.7317, 0.3655, 0.7318, 0.3655, 0.7476, 0.3534, 0.7476, 0.3655, 0.7318, 0.3777, 0.7319, 0.3777, 0.7477, 0.3655, 0.7476, 0.3777, 0.7319, 0.3898, 0.732, 0.3898, 0.7478, 0.3777, 0.7477, 0.3898, 0.732, 0.4019, 0.7321, 0.4019, 0.7479, 0.3898, 0.7478, 0.4019, 0.7321, 0.414, 0.7322, 0.414, 0.748, 0.4019, 0.7479, 0.414, 0.7322, 0.4262, 0.7323, 0.4262, 0.7481, 0.414, 0.748, 0.4262, 0.7323, 0.4383, 0.7324, 0.4383, 0.7482, 0.4262, 0.7481, 0.4383, 0.7324, 0.4504, 0.7324, 0.4504, 0.7483, 0.4383, 0.7482, 0.4504, 0.7324, 0.4625, 0.7325, 0.4625, 0.7484, 0.4504, 0.7483, 0.4625, 0.7325, 0.4747, 0.7326, 0.4747, 0.7484, 0.4625, 0.7484, 0.4747, 0.7326, 0.4868, 0.7326, 0.4868, 0.7485, 0.4747, 0.7484, 0.3049, 0.7317, 0.317, 0.7316, 0.317, 0.7475, 0.3049, 0.7475, 0.6809, 0.7317, 0.693, 0.7317, 0.693, 0.7475, 0.6809, 0.7475, 0.6688, 0.7317, 0.6809, 0.7317, 0.6809, 0.7475, 0.6688, 0.7476, 0.596, 0.7323, 0.6081, 0.7322, 0.6081, 0.748, 0.596, 0.7481, 0.6566, 0.7318, 0.6688, 0.7317, 0.6688, 0.7476, 0.6566, 0.7476, 0.5839, 0.7324, 0.596, 0.7323, 0.596, 0.7481, 0.5839, 0.7482, 0.6445, 0.7319, 0.6566, 0.7318, 0.6566, 0.7476, 0.6445, 0.7477, 0.5717, 0.7324, 0.5839, 0.7324, 0.5839, 0.7482, 0.5717, 0.7483, 0.6324, 0.732, 0.6445, 0.7319, 0.6445, 0.7477, 0.6324, 0.7478, 0.5596, 0.7325, 0.5717, 0.7324, 0.5717, 0.7483, 0.5596, 0.7484, 0.6202, 0.7321, 0.6324, 0.732, 0.6324, 0.7478, 0.6202, 0.7479, 0.5475, 0.7326, 0.5596, 0.7325, 0.5596, 0.7484, 0.5475, 0.7484, 0.6081, 0.7322, 0.6202, 0.7321, 0.6202, 0.7479, 0.6081, 0.748, 0.5353, 0.7326, 0.5475, 0.7326, 0.5475, 0.7484, 0.5353, 0.7485, 0.5232, 0.7327, 0.5353, 0.7326, 0.5353, 0.7485, 0.5232, 0.7485, 0.5111, 0.7327, 0.5232, 0.7327, 0.5232, 0.7485, 0.5111, 0.7485, 0.4989, 0.7327, 0.5111, 0.7327, 0.5111, 0.7485, 0.4989, 0.7485, 0.4868, 0.7326, 0.4989, 0.7327, 0.4989, 0.7485, 0.4868, 0.7485, 0.3498, 0.5216, 0.3394, 0.5259, 0.3373, 0.5219, 0.3485, 0.5173, 0.1074, 0.3424, 0.09594, 0.3442, 0.09566, 0.3428, 0.1072, 0.341, 0.3609, 0.5194, 0.3498, 0.5216, 0.3485, 0.5173, 0.3604, 0.5149, 0.09594, 0.3442, 0.0849, 0.3469, 0.08452, 0.3455, 0.09566, 0.3428, 0.3721, 0.5194, 0.3609, 0.5194, 0.3604, 0.5149, 0.3725, 0.5149, 0.0849, 0.3469, 0.07421, 0.3503, 0.07373, 0.349, 0.08452, 0.3455, 0.3831, 0.5216, 0.3721, 0.5194, 0.3725, 0.5149, 0.3844, 0.5173, 0.07421, 0.3503, 0.06387, 0.3546, 0.06328, 0.3533, 0.07373, 0.349, 0.3935, 0.5259, 0.3831, 0.5216, 0.3844, 0.5173, 0.3957, 0.5219, 0.06387, 0.3546, 0.05393, 0.3597, 0.05325, 0.3585, 0.06328, 0.3533, 0.4236, 0.5821, 0.4236, 0.5709, 0.4281, 0.5704, 0.4281, 0.5825, 0.4029, 0.5322, 0.3935, 0.5259, 0.3957, 0.5219, 0.4057, 0.5287, 0.05393, 0.3597, 0.04435, 0.3655, 0.04358, 0.3644, 0.05325, 0.3585, 0.4214, 0.5932, 0.4236, 0.5821, 0.4281, 0.5825, 0.4257, 0.5944, 0.4108, 0.5401, 0.4029, 0.5322, 0.4057, 0.5287, 0.4143, 0.5372, 0.04435, 0.3655, 0.03531, 0.3723, 0.03445, 0.3712, 0.04358, 0.3644, 0.4171, 0.6036, 0.4214, 0.5932, 0.4257, 0.5944, 0.4211, 0.6056, 0.4171, 0.5495, 0.4108, 0.5401, 0.4143, 0.5372, 0.4211, 0.5473, 0.03531, 0.3723, 0.02683, 0.3797, 0.0259, 0.3786, 0.03445, 0.3712, 0.4108, 0.6129, 0.4171, 0.6036, 0.4211, 0.6056, 0.4143, 0.6157, 0.4214, 0.5599, 0.4171, 0.5495, 0.4211, 0.5473, 0.4257, 0.5585, 0.02683, 0.3797, 0.0187, 0.3877, 0.01762, 0.3868, 0.0259, 0.3786, 0.4029, 0.6209, 0.4108, 0.6129, 0.4143, 0.6157, 0.4058, 0.6243, 0.0187, 0.3877, 0.01303, 0.3975, 0.01181, 0.3968, 0.01762, 0.3868, 0.4236, 0.5709, 0.4214, 0.5599, 0.4257, 0.5585, 0.4281, 0.5704, 0.3935, 0.6271, 0.4029, 0.6209, 0.4058, 0.6243, 0.3957, 0.6311, 0.01303, 0.3975, 0.007693, 0.4078, 0.006471, 0.4072, 0.01181, 0.3968, 0.3831, 0.6314, 0.3935, 0.6271, 0.3957, 0.6311, 0.3844, 0.6357, 0.007693, 0.4078, 0.003638, 0.4179, 0.002399, 0.4175, 0.006471, 0.4072, 0.3721, 0.6336, 0.3831, 0.6314, 0.3844, 0.6357, 0.3725, 0.6381, 0.003638, 0.4179, 0.002348, 0.4282, 0.001154, 0.428, 0.002399, 0.4175, 0.3608, 0.6336, 0.3721, 0.6336, 0.3725, 0.6381, 0.3604, 0.6381, 0.1899, 0.0003781, 0.3041, 0.003006, 0.3001, 0.01287, 0.1938, 0.01037, 0.3041, 0.003006, 0.3041, 0.2455, 0.3001, 0.2356, 0.3001, 0.01287, 0.1899, 0.2429, 0.1899, 0.0003781, 0.1938, 0.01037, 0.1939, 0.233, 0.3041, 0.2455, 0.1899, 0.2429, 0.1939, 0.233, 0.3001, 0.2356, 0.1938, 0.01037, 0.3001, 0.01287, 0.2968, 0.01882, 0.1972, 0.01636, 0.3001, 0.01287, 0.3001, 0.2356, 0.2968, 0.2296, 0.2968, 0.01882, 0.1939, 0.233, 0.1938, 0.01037, 0.1972, 0.01636, 0.1972, 0.2271, 0.3001, 0.2356, 0.1939, 0.233, 0.1972, 0.2271, 0.2968, 0.2296, 0.4432, 0.5949, 0.445, 0.5906, 0.4466, 0.5911, 0.4447, 0.5956, 0.2805, 0.2697, 0.2826, 0.2646, 0.2846, 0.265, 0.2822, 0.2708, 0.1953, 0.3295, 0.1982, 0.3269, 0.1992, 0.328, 0.1961, 0.3307, 0.4354, 0.6058, 0.4386, 0.6025, 0.4399, 0.6035, 0.4364, 0.6072, 0.2826, 0.2646, 0.2826, 0.2592, 0.2846, 0.2588, 0.2846, 0.265, 0.4474, 0.5648, 0.4465, 0.559, 0.4486, 0.5586, 0.4495, 0.5646, 0.2058, 0.2793, 0.2031, 0.2734, 0.2052, 0.2724, 0.2079, 0.2785, 0.2826, 0.2592, 0.2805, 0.2542, 0.2822, 0.2531, 0.2846, 0.2588, 0.445, 0.5906, 0.4463, 0.5859, 0.448, 0.5864, 0.4466, 0.5911, 0.2805, 0.2542, 0.2767, 0.2504, 0.2778, 0.2487, 0.2822, 0.2531, 0.2084, 0.3071, 0.2092, 0.302, 0.2111, 0.3022, 0.2102, 0.3075, 0.2767, 0.2504, 0.2716, 0.2483, 0.272, 0.2463, 0.2778, 0.2487, 0.4374, 0.5364, 0.4336, 0.5309, 0.4355, 0.5294, 0.4394, 0.5352, 0.2716, 0.2483, 0.2662, 0.2483, 0.2658, 0.2463, 0.272, 0.2463, 0.4463, 0.5859, 0.4473, 0.581, 0.4491, 0.5813, 0.448, 0.5864, 0.2342, 0.2756, 0.2396, 0.2756, 0.24, 0.2776, 0.2338, 0.2776, 0.1982, 0.3269, 0.2009, 0.3238, 0.2021, 0.3248, 0.1992, 0.328, 0.2662, 0.2483, 0.2612, 0.2504, 0.2601, 0.2487, 0.2658, 0.2463, 0.2292, 0.2735, 0.2342, 0.2756, 0.2338, 0.2776, 0.228, 0.2752, 0.2031, 0.2734, 0.1996, 0.2676, 0.2017, 0.2662, 0.2052, 0.2724, 0.2612, 0.2504, 0.2574, 0.2542, 0.2557, 0.2531, 0.2601, 0.2487, 0.2253, 0.2697, 0.2292, 0.2735, 0.228, 0.2752, 0.2237, 0.2708, 0.2574, 0.2542, 0.2553, 0.2592, 0.2533, 0.2588, 0.2557, 0.2531, 0.2092, 0.302, 0.2093, 0.2966, 0.2113, 0.2966, 0.2111, 0.3022, 0.4473, 0.581, 0.4478, 0.5758, 0.4497, 0.5759, 0.4491, 0.5813, 0.2233, 0.2646, 0.2253, 0.2697, 0.2237, 0.2708, 0.2213, 0.265, 0.2553, 0.2592, 0.2553, 0.2646, 0.2533, 0.265, 0.2533, 0.2588, 0.4432, 0.5476, 0.4406, 0.542, 0.4426, 0.541, 0.4453, 0.5468, 0.2233, 0.2592, 0.2233, 0.2646, 0.2213, 0.265, 0.2213, 0.2588, 0.2553, 0.2646, 0.2574, 0.2697, 0.2557, 0.2708, 0.2533, 0.265, 0.2253, 0.2542, 0.2233, 0.2592, 0.2213, 0.2588, 0.2237, 0.2531, 0.2574, 0.2697, 0.2612, 0.2735, 0.2601, 0.2752, 0.2557, 0.2708, 0.4447, 0.5956, 0.4532, 0.6001, 0.4504, 0.6048, 0.4425, 0.5997, 0.4466, 0.5911, 0.4558, 0.5949, 0.4532, 0.6001, 0.4447, 0.5956, 0.4425, 0.5997, 0.4504, 0.6048, 0.4472, 0.6092, 0.4399, 0.6035, 0.448, 0.5864, 0.4579, 0.5894, 0.4558, 0.5949, 0.4466, 0.5911, 0.4399, 0.6035, 0.4472, 0.6092, 0.444, 0.6133, 0.4364, 0.6072, 0.4304, 0.5238, 0.4423, 0.5149, 0.447, 0.5216, 0.4355, 0.5294, 0.4355, 0.5294, 0.447, 0.5216, 0.4512, 0.5284, 0.4394, 0.5352, 0.4394, 0.5352, 0.4512, 0.5284, 0.4547, 0.5355, 0.4426, 0.541, 0.4426, 0.541, 0.4547, 0.5355, 0.4574, 0.5426, 0.4453, 0.5468, 0.4453, 0.5468, 0.4574, 0.5426, 0.4594, 0.5497, 0.4472, 0.5526, 0.4472, 0.5526, 0.4594, 0.5497, 0.4607, 0.5568, 0.4486, 0.5586, 0.4486, 0.5586, 0.4607, 0.5568, 0.4613, 0.5638, 0.4495, 0.5646, 0.4495, 0.5646, 0.4613, 0.5638, 0.4613, 0.5707, 0.4499, 0.5704, 0.4499, 0.5704, 0.4613, 0.5707, 0.4607, 0.5772, 0.4497, 0.5759, 0.4497, 0.5759, 0.4607, 0.5772, 0.4596, 0.5835, 0.4491, 0.5813, 0.4491, 0.5813, 0.4596, 0.5835, 0.4579, 0.5894, 0.448, 0.5864, 0.2088, 0.3125, 0.2163, 0.3154, 0.2137, 0.3207, 0.207, 0.317, 0.207, 0.317, 0.2137, 0.3207, 0.2107, 0.3253, 0.2047, 0.3211, 0.2102, 0.3075, 0.2183, 0.3097, 0.2163, 0.3154, 0.2088, 0.3125, 0.2111, 0.3022, 0.2198, 0.3036, 0.2183, 0.3097, 0.2102, 0.3075, 0.2113, 0.2966, 0.2205, 0.297, 0.2198, 0.3036, 0.2111, 0.3022, 0.2109, 0.2907, 0.2205, 0.29, 0.2205, 0.297, 0.2113, 0.2966, 0.2098, 0.2847, 0.2197, 0.2828, 0.2205, 0.29, 0.2109, 0.2907, 0.2079, 0.2785, 0.218, 0.2754, 0.2197, 0.2828, 0.2098, 0.2847, 0.2052, 0.2724, 0.2153, 0.2679, 0.218, 0.2754, 0.2079, 0.2785, 0.2017, 0.2662, 0.2116, 0.2604, 0.2153, 0.2679, 0.2052, 0.2724, 0.1972, 0.2603, 0.2069, 0.2531, 0.2116, 0.2604, 0.2017, 0.2662, 0.1916, 0.2541, 0.2016, 0.2463, 0.2069, 0.2531, 0.1972, 0.2603, 0.1961, 0.3307, 0.2, 0.3359, 0.1962, 0.3385, 0.1924, 0.3329, 0.1992, 0.328, 0.2038, 0.3329, 0.2, 0.3359, 0.1961, 0.3307, 0.2021, 0.3248, 0.2074, 0.3294, 0.2038, 0.3329, 0.1992, 0.328, 0.2047, 0.3211, 0.2107, 0.3253, 0.2074, 0.3294, 0.2021, 0.3248, 0.2072, 0.3119, 0.2084, 0.3071, 0.2102, 0.3075, 0.2088, 0.3125, 0.4452, 0.5532, 0.4432, 0.5476, 0.4453, 0.5468, 0.4472, 0.5526, 0.2077, 0.2852, 0.2058, 0.2793, 0.2079, 0.2785, 0.2098, 0.2847, 0.1919, 0.3316, 0.1953, 0.3295, 0.1961, 0.3307, 0.1924, 0.3329, 0.2485, 0.2697, 0.2506, 0.2646, 0.2525, 0.265, 0.2502, 0.2708, 0.4406, 0.542, 0.4374, 0.5364, 0.4394, 0.5352, 0.4426, 0.541, 0.2446, 0.2735, 0.2485, 0.2697, 0.2502, 0.2708, 0.2458, 0.2752, 0.2055, 0.3163, 0.2072, 0.3119, 0.2088, 0.3125, 0.207, 0.317, 0.2506, 0.2646, 0.2506, 0.2592, 0.2525, 0.2588, 0.2525, 0.265, 0.4412, 0.5989, 0.4432, 0.5949, 0.4447, 0.5956, 0.4425, 0.5997, 0.2088, 0.291, 0.2077, 0.2852, 0.2098, 0.2847, 0.2109, 0.2907, 0.2396, 0.2756, 0.2446, 0.2735, 0.2458, 0.2752, 0.24, 0.2776, 0.1952, 0.262, 0.1899, 0.2566, 0.1916, 0.2541, 0.1972, 0.2603, 0.2506, 0.2592, 0.2485, 0.2542, 0.2502, 0.2531, 0.2525, 0.2588, 0.4336, 0.5309, 0.4288, 0.526, 0.4304, 0.5238, 0.4355, 0.5294, 0.2485, 0.2542, 0.2446, 0.2504, 0.2458, 0.2487, 0.2502, 0.2531, 0.2034, 0.3203, 0.2055, 0.3163, 0.207, 0.317, 0.2047, 0.3211, 0.2716, 0.2756, 0.2767, 0.2735, 0.2778, 0.2752, 0.272, 0.2776, 0.4479, 0.5704, 0.4474, 0.5648, 0.4495, 0.5646, 0.4499, 0.5704, 0.2446, 0.2504, 0.2396, 0.2483, 0.24, 0.2463, 0.2458, 0.2487, 0.2767, 0.2735, 0.2805, 0.2697, 0.2822, 0.2708, 0.2778, 0.2752, 0.2396, 0.2483, 0.2342, 0.2483, 0.2338, 0.2463, 0.24, 0.2463, 0.2093, 0.2966, 0.2088, 0.291, 0.2109, 0.2907, 0.2113, 0.2966, 0.2662, 0.2756, 0.2716, 0.2756, 0.272, 0.2776, 0.2658, 0.2776, 0.4465, 0.559, 0.4452, 0.5532, 0.4472, 0.5526, 0.4486, 0.5586, 0.2342, 0.2483, 0.2292, 0.2504, 0.228, 0.2487, 0.2338, 0.2463, 0.2009, 0.3238, 0.2034, 0.3203, 0.2047, 0.3211, 0.2021, 0.3248, 0.4386, 0.6025, 0.4412, 0.5989, 0.4425, 0.5997, 0.4399, 0.6035, 0.2612, 0.2735, 0.2662, 0.2756, 0.2658, 0.2776, 0.2601, 0.2752, 0.1996, 0.2676, 0.1952, 0.262, 0.1972, 0.2603, 0.2017, 0.2662, 0.2292, 0.2504, 0.2253, 0.2542, 0.2237, 0.2531, 0.228, 0.2487, 0.4478, 0.5758, 0.4479, 0.5704, 0.4499, 0.5704, 0.4497, 0.5759])
me_cube.materials.append(mat_material)
me_cube.use_remesh_preserve_volume = False
me_cube.use_remesh_preserve_attributes = False
me_cube.use_mirror_vertex_groups = False
me_cube.update()

# ---- objects
ob_cube = bpy.data.objects.new('Cube', me_cube)
ob_lamp = bpy.data.objects.new('Lamp', light_lamp)
ob_camera = bpy.data.objects.new('Camera', cam_camera)

# ---- transforms, parenting, visibility, modifiers, constraints
ob_cube.location = (-0.3454, 0.0, 1.632)
ob_cube.lock_rotations_4d = False
ob_cube.empty_display_type = 'ARROWS'
ob_cube.lineart.crease_threshold = 0.0
_m = ob_cube.modifiers.new('Auto Smooth', 'NODES')
_m.node_group = ng_auto_smooth
_gi = [s.identifier for s in ng_auto_smooth.interface.items_tree if s.item_type == 'SOCKET' and s.in_out == 'INPUT']
_m[_gi[1]] = 3.142  # Angle
ob_lamp.location = (4.076, 1.005, 5.904)
ob_lamp.rotation_euler = (0.6503, 0.05522, 1.866)
ob_lamp.lock_rotations_4d = False
ob_lamp.empty_display_type = 'ARROWS'
ob_lamp.color = (0.0, 0.0, 0.0, 0.0)
ob_lamp.hide_viewport = True
ob_lamp.lineart.crease_threshold = 0.0
ob_camera.location = (7.481, -6.508, 5.344)
ob_camera.rotation_euler = (1.109, 0.01082, 0.8149)
ob_camera.lock_rotations_4d = False
ob_camera.empty_display_type = 'ARROWS'
ob_camera.color = (0.0, 0.0, 0.0, 0.0)
ob_camera.display_type = 'WIRE'
ob_camera.lineart.crease_threshold = 0.0

# ---- collection membership
col_collection_1.objects.link(ob_cube)
col_collection_1.objects.link(ob_lamp)
col_collection_1.objects.link(ob_camera)

# ---- scene / render settings (as saved in the file)
scene.camera = ob_camera
scene.frame_start = 1; scene.frame_end = 250; scene.frame_set(1)
scene.render.engine = 'BLENDER_EEVEE_NEXT'
scene.render.resolution_percentage = 50
scene.render.dither_intensity = 0.0
scene.cycles.use_denoising = False
scene.cycles.samples = 10
scene.cycles.sampling_pattern = 'TABULATED_SOBOL'
scene.cycles.light_sampling_threshold = 0.0
scene.cycles.use_adaptive_sampling = False
scene.cycles.use_light_tree = False
scene.cycles.blur_glossy = 0.0
scene.cycles.pixel_filter_type = 'GAUSSIAN'
scene.cycles.sample_clamp_indirect = 0.0
scene.view_settings.view_transform = 'Standard'
bpy.context.view_layer.update()
